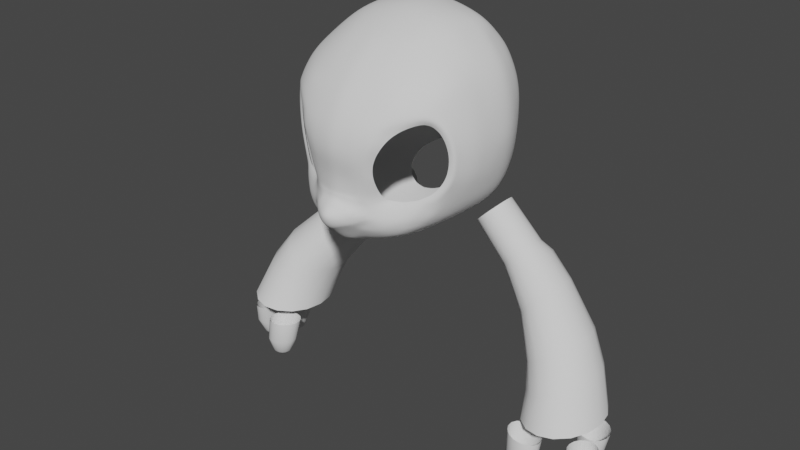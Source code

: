# Source: Ori.blend  (saved by Blender 2.93.21; exported with 4.5.12 LTS)
import bpy
from mathutils import Matrix  # noqa: F401  (used for matrix-valued properties, if any)

bpy.ops.wm.read_factory_settings(use_empty=True)
scene = bpy.context.scene
scene.name = 'Scene'

# ---- collections
col_collection = bpy.data.collections.new('Collection'); scene.collection.children.link(col_collection)
col_references = bpy.data.collections.new('References'); scene.collection.children.link(col_references)

# ---- world
world_world = bpy.data.worlds.new('World'); scene.world = world_world
world_world.use_nodes = True; world_world.node_tree.nodes.clear()
_N = world_world.node_tree.nodes; _L = world_world.node_tree.links
n0 = _N.new('ShaderNodeOutputWorld'); n0.name = 'World Output'; n0.location = (300, 300)
n1 = _N.new('ShaderNodeBackground'); n1.name = 'Background'; n1.location = (10, 300)
n1.inputs[0].default_value = (0.05088, 0.05088, 0.05088, 1.0)
_L.new(n1.outputs[0], n0.inputs[0])
n0.is_active_output = True
world_world.color = (0.05088, 0.05088, 0.05088)
world_world.use_sun_shadow = False
world_world.sun_shadow_jitter_overblur = 0.0

# ---- meshes
me_plane_001 = bpy.data.meshes.new('Plane.001')
me_plane_001.from_pydata([(0.1364, -0.4193, 1.441), (0.1733, -0.396, 1.508), (0.1986, -0.3727, 1.532), (0.2255, -0.3464, 1.547), (0.1256, -0.418, 1.401), (0.1263, -0.4087, 1.36), (0.1299, -0.3871, 1.317), (0.1514, -0.3591, 1.29), (0.1866, -0.3412, 1.288), (0.2231, -0.3196, 1.297), (0.2586, -0.2939, 1.318), (0.2833, -0.278, 1.351), (0.2966, -0.271, 1.386), (0.3022, -0.2695, 1.429), (0.2983, -0.2732, 1.471), (0.2857, -0.2843, 1.514), (0.2633, -0.2987, 1.541), (0.2466, -0.3211, 1.552), (0.0, -0.2892, 1.731), (0.0, -0.3313, 1.695), (0.0, -0.3753, 1.649), (0.0, -0.4154, 1.599), (0.0, -0.4501, 1.533), (0.0, -0.463, 1.481), (0.0, -0.4648, 1.436), (0.0, -0.4562, 1.395), (0.0, -0.4484, 1.354), (0.0, -0.4476, 1.312), (0.0, -0.4541, 1.284), (0.0, -0.4868, 1.263), (0.0, -0.4983, 1.25), (0.0, -0.5009, 1.234), (0.0, -0.494, 1.212), (0.0, -0.4802, 1.194), (0.0, -0.4663, 1.184), (0.0, -0.4439, 1.162), (0.0, -0.4235, 1.141), (0.0, -0.4041, 1.129), (0.0, -0.2414, 1.763), (0.0, -0.1619, 1.801), (0.0, -0.08654, 1.824), (0.0, -0.01427, 1.827), (0.0, 0.06134, 1.813), (0.0, 0.1254, 1.776), (0.0, 0.1785, 1.713), (0.0, 0.2147, 1.651), (0.0, 0.2294, 1.564), (0.0, 0.2263, 1.482), (0.0, 0.2108, 1.394), (0.0, 0.1834, 1.314), (0.0, 0.1654, 1.287), (0.0, -0.3771, 1.118), (0.0, -0.3228, 1.11), (0.0, -0.2765, 1.109), (0.0, -0.2288, 1.111), (0.0, -0.179, 1.117), (0.0, -0.1318, 1.127), (0.0, -0.1117, 1.132), (0.0, -0.0242, 1.16), (0.04603, -0.01918, 1.164), (0.05678, -0.08654, 1.82), (0.1211, -0.08654, 1.806), (0.1996, -0.08784, 1.765), (0.2554, -0.08611, 1.718), (0.2925, -0.08497, 1.67), (0.3204, -0.08556, 1.615), (0.3404, -0.08743, 1.551), (0.3511, -0.08751, 1.487), (0.3557, -0.08684, 1.434), (0.338, -0.1176, 1.547), (0.346, -0.07804, 1.365), (0.3318, -0.07625, 1.31), (0.3147, -0.0761, 1.267), (0.2949, -0.07683, 1.235), (0.2584, -0.08149, 1.201), (0.1998, -0.09879, 1.17), (0.1574, -0.1079, 1.158), (0.1114, -0.1078, 1.146), (0.02119, -0.1094, 1.134), (0.1549, -0.4127, 1.478), (0.1174, -0.4366, 1.442), (0.1987, -0.3784, 1.555), (0.2278, -0.3529, 1.565), (0.1096, -0.4329, 1.401), (0.1084, -0.4257, 1.357), (0.1139, -0.4061, 1.311), (0.1536, -0.3713, 1.278), (0.1864, -0.3534, 1.274), (0.229, -0.3252, 1.281), (0.2705, -0.2942, 1.301), (0.299, -0.2766, 1.341), (0.3142, -0.2687, 1.38), (0.3191, -0.267, 1.429), (0.3159, -0.2712, 1.478), (0.3001, -0.2835, 1.525), (0.28, -0.2997, 1.553), (0.2543, -0.3247, 1.571), (0.1378, -0.4305, 1.489), (0.1383, -0.3752, 1.299), (0.1264, -0.3924, 1.29), (0.1435, -0.3901, 1.261), (0.1472, -0.3976, 1.231), (0.1452, -0.3951, 1.204), (0.1451, -0.3701, 1.171), (0.1465, -0.3308, 1.152), (0.1459, -0.3, 1.144), (0.1467, -0.2637, 1.142), (0.1487, -0.2228, 1.142), (0.1515, -0.1745, 1.146), (0.1552, -0.1281, 1.153), (0.02781, -0.4499, 1.28), (0.05528, -0.4453, 1.275), (0.07938, -0.4366, 1.263), (0.09352, -0.4301, 1.249), (0.09584, -0.4279, 1.232), (0.07579, -0.4427, 1.217), (0.05458, -0.4536, 1.206), (0.02573, -0.4629, 1.192), (0.07093, -0.4528, 1.243), (0.04949, -0.4712, 1.244), (0.02411, -0.4908, 1.244), (0.09551, -0.4296, 1.245), (0.09613, -0.429, 1.241), (0.09637, -0.4285, 1.237), (0.0746, -0.446, 1.223), (0.07336, -0.4492, 1.229), (0.07215, -0.4512, 1.237), (0.05386, -0.4615, 1.212), (0.05314, -0.4671, 1.222), (0.05212, -0.4702, 1.233), (0.02532, -0.4771, 1.201), (0.02492, -0.488, 1.216), (0.02451, -0.4924, 1.233), (0.02421, -0.4799, 1.261), (0.04771, -0.467, 1.258), (0.06798, -0.4534, 1.256), (0.03777, -0.4604, 1.437), (0.03706, -0.4526, 1.396), (0.03914, -0.458, 1.484), (0.03584, -0.4439, 1.357), (0.0328, -0.4419, 1.309), (0.07678, -0.453, 1.438), (0.07316, -0.4465, 1.398), (0.08474, -0.4495, 1.485), (0.06922, -0.4377, 1.356), (0.06491, -0.4331, 1.311), (0.04151, -0.4451, 1.533), (0.04246, -0.4106, 1.597), (0.044, -0.3708, 1.647), (0.04631, -0.327, 1.693), (0.0898, -0.4369, 1.532), (0.09491, -0.4024, 1.594), (0.09784, -0.3636, 1.644), (0.1023, -0.3213, 1.688), (0.157, -0.3775, 1.607), (0.1554, -0.3507, 1.638), (0.157, -0.3073, 1.68), (0.04897, -0.2849, 1.728), (0.05252, -0.2374, 1.762), (0.05512, -0.1578, 1.799), (0.1065, -0.2783, 1.723), (0.1127, -0.2298, 1.756), (0.118, -0.1532, 1.789), (0.165, -0.08745, 1.786), (0.1573, -0.2673, 1.711), (0.1595, -0.2189, 1.741), (0.1636, -0.145, 1.774), (0.1976, -0.3675, 1.59), (0.1987, -0.3345, 1.631), (0.1987, -0.2934, 1.668), (0.1987, -0.2543, 1.696), (0.1987, -0.2096, 1.724), (0.1994, -0.1397, 1.754), (0.2316, -0.3372, 1.591), (0.2381, -0.3095, 1.619), (0.2442, -0.2746, 1.65), (0.2477, -0.2358, 1.674), (0.2502, -0.1932, 1.691), (0.2528, -0.131, 1.711), (0.2598, -0.3086, 1.586), (0.2675, -0.288, 1.603), (0.2763, -0.2542, 1.625), (0.2827, -0.2195, 1.642), (0.287, -0.1797, 1.653), (0.2899, -0.1242, 1.664), (0.3492, -0.1159, 1.485), (0.353, -0.1149, 1.432), (0.3455, -0.1153, 1.361), (0.3292, -0.1162, 1.31), (0.3126, -0.1181, 1.266), (0.3342, -0.1563, 1.542), (0.3463, -0.1522, 1.483), (0.3495, -0.1506, 1.432), (0.3428, -0.1513, 1.366), (0.3272, -0.1539, 1.318), (0.3099, -0.1598, 1.272), (0.3289, -0.1904, 1.538), (0.3418, -0.184, 1.482), (0.345, -0.1817, 1.431), (0.3396, -0.1827, 1.37), (0.3247, -0.1867, 1.324), (0.3048, -0.196, 1.281), (0.3193, -0.2239, 1.533), (0.3338, -0.2153, 1.481), (0.337, -0.2124, 1.431), (0.3325, -0.2135, 1.373), (0.3179, -0.219, 1.33), (0.2966, -0.2313, 1.287), (0.3112, -0.2492, 1.53), (0.3263, -0.239, 1.479), (0.3296, -0.2356, 1.43), (0.3252, -0.2369, 1.376), (0.3106, -0.2434, 1.335), (0.2896, -0.2557, 1.293), (0.3062, -0.2648, 1.528), (0.3216, -0.2537, 1.478), (0.3248, -0.2499, 1.43), (0.3203, -0.2514, 1.378), (0.3055, -0.2585, 1.338), (0.2816, -0.276, 1.297), (0.2869, -0.2787, 1.565), (0.2938, -0.2587, 1.572), (0.3013, -0.2342, 1.581), (0.3087, -0.2015, 1.591), (0.313, -0.1704, 1.603), (0.3163, -0.1194, 1.611), (0.2907, -0.1202, 1.234), (0.2559, -0.1229, 1.199), (0.2011, -0.1261, 1.164), (0.2885, -0.1614, 1.239), (0.2552, -0.1641, 1.201), (0.1972, -0.1703, 1.158), (0.2842, -0.201, 1.244), (0.2528, -0.2051, 1.204), (0.1924, -0.2166, 1.157), (0.1816, -0.3647, 1.257), (0.1818, -0.3734, 1.232), (0.1787, -0.3704, 1.21), (0.1755, -0.3539, 1.182), (0.181, -0.3181, 1.165), (0.185, -0.2909, 1.16), (0.1908, -0.2559, 1.158), (0.2782, -0.2376, 1.25), (0.2478, -0.2423, 1.206), (0.2712, -0.2631, 1.252), (0.2417, -0.2721, 1.209), (0.2632, -0.2876, 1.255), (0.2347, -0.297, 1.213), (0.2286, -0.331, 1.257), (0.2763, -0.0782, 1.214), (0.2729, -0.1205, 1.213), (0.2711, -0.1627, 1.217), (0.2685, -0.2047, 1.221), (0.263, -0.241, 1.224), (0.2565, -0.2687, 1.227), (0.2485, -0.2945, 1.23), (0.2178, -0.3392, 1.233), (0.2415, -0.3067, 1.308), (0.2504, -0.3097, 1.292), (0.1083, -0.4097, 1.284), (0.0971, -0.4448, 1.44), (0.09138, -0.4397, 1.399), (0.1113, -0.44, 1.487), (0.08881, -0.4317, 1.357), (0.0894, -0.4254, 1.309), (0.1257, -0.4261, 1.528), (0.1569, -0.4022, 1.561), (0.172, -0.3984, 1.544), (0.1521, -0.4138, 1.525), (0.186, -0.3843, 1.52), (0.2069, -0.3419, 1.214), (0.19, -0.3535, 1.202), (0.1928, -0.3561, 1.212), (0.1998, -0.3563, 1.233), (0.2051, -0.3479, 1.257), (0.0, -0.4508, 1.298), (0.03031, -0.4459, 1.295), (0.06009, -0.439, 1.293), (0.09181, -0.4238, 1.272), (0.1043, -0.4184, 1.257), (0.1028, -0.4228, 1.246), (0.1103, -0.419, 1.231), (0.1009, -0.4235, 1.25), (0.1115, -0.4157, 1.246), (0.06733, -0.441, 1.269), (0.06519, -0.4482, 1.211), (0.06132, -0.462, 1.244), (0.06423, -0.4538, 1.218), (0.06325, -0.4582, 1.226), (0.06221, -0.4607, 1.235), (0.05784, -0.4602, 1.257), (0.07512, -0.4316, 1.282), (0.145, -0.3672, 1.293), (0.136, -0.3843, 1.283), (0.1236, -0.4, 1.271), (0.05743, 0.06276, 1.804), (0.05678, -0.01421, 1.819), (0.05808, 0.1232, 1.771), (0.05743, 0.1759, 1.705), (0.05577, 0.2099, 1.647), (0.05351, 0.2277, 1.563), (0.04986, 0.2204, 1.48), (0.04712, 0.2098, 1.396), (0.04358, 0.1794, 1.314), (0.04087, 0.1591, 1.282), (0.1214, -0.01511, 1.805), (0.1217, 0.0581, 1.791), (0.1217, 0.1131, 1.758), (0.1188, 0.1633, 1.696), (0.1159, 0.1963, 1.639), (0.1152, 0.2168, 1.563), (0.1118, 0.2087, 1.478), (0.1057, 0.2025, 1.399), (0.09414, 0.1731, 1.314), (0.07553, 0.141, 1.268), (0.02422, -0.3961, 1.131), (0.04253, -0.3791, 1.133), (0.04486, -0.3747, 1.129), (0.02147, -0.3752, 1.12), (0.04445, -0.3769, 1.131), (0.02202, -0.3791, 1.129), (0.0, -0.3834, 1.127), (0.02422, -0.4149, 1.145), (0.02422, -0.4377, 1.166), (0.04404, -0.4023, 1.15), (0.04404, -0.4274, 1.174), (0.08488, -0.4185, 1.203), (0.06791, -0.4208, 1.188), (0.06791, -0.3939, 1.155), (0.03155, -0.4439, 1.302), (0.0625, -0.436, 1.302), (0.0, -0.4492, 1.305), (0.08226, -0.4285, 1.296), (0.1001, -0.4167, 1.278), (0.114, -0.4092, 1.264), (0.1275, -0.4029, 1.254), (0.1276, -0.4098, 1.231), (0.1147, -0.4083, 1.201), (0.1123, -0.4009, 1.184), (0.1097, -0.3839, 1.163), (0.2459, -0.3093, 1.256), (0.1779, -0.339, 1.173), (0.146, -0.3529, 1.16), (0.1446, -0.385, 1.187), (0.1765, -0.3628, 1.194), (0.2364, -0.2452, 1.194), (0.2296, -0.2758, 1.196), (0.2225, -0.3009, 1.198), (0.2003, -0.3412, 1.2), (0.2459, -0.08708, 1.192), (0.2453, -0.1238, 1.191), (0.2439, -0.1655, 1.19), (0.2404, -0.2073, 1.192), (0.0, -0.4138, 1.135), (0.02422, -0.4055, 1.138), (0.04321, -0.3912, 1.141), (0.05874, -0.3798, 1.141), (0.05398, -0.3637, 1.128), (0.02153, -0.3654, 1.117), (0.0, -0.3661, 1.114), (0.2364, -0.3143, 1.232), (0.2323, -0.3131, 1.303), (0.2397, -0.3175, 1.286), (0.2242, -0.3185, 1.214), (0.2077, -0.3393, 1.277), (0.2139, -0.3217, 1.2), (0.1071, -0.3688, 1.149), (0.1073, -0.3488, 1.139), (0.02153, -0.3198, 1.112), (0.02153, -0.2767, 1.111), (0.02153, -0.2302, 1.113), (0.02153, -0.1777, 1.118), (0.02153, -0.1283, 1.129), (0.05398, -0.3157, 1.117), (0.05398, -0.2751, 1.117), (0.05398, -0.2297, 1.119), (0.05398, -0.1774, 1.123), (0.05398, -0.1279, 1.134), (0.05334, -0.1085, 1.138), (0.1124, -0.309, 1.129), (0.1124, -0.2702, 1.128), (0.1124, -0.2279, 1.129), (0.1124, -0.1763, 1.133), (0.1124, -0.128, 1.14), (0.165, -0.01743, 1.79), (0.1653, 0.05271, 1.778), (0.1679, 0.1016, 1.745), (0.1677, 0.1536, 1.685), (0.1641, 0.1846, 1.632), (0.1609, 0.202, 1.559), (0.1591, 0.1938, 1.48), (0.1562, 0.1864, 1.41), (0.1455, 0.1604, 1.317), (0.1376, 0.1373, 1.278), (0.2003, -0.01799, 1.767), (0.1972, 0.04793, 1.758), (0.2082, 0.08747, 1.726), (0.2122, 0.1345, 1.676), (0.2112, 0.1616, 1.622), (0.2081, 0.1809, 1.559), (0.2085, 0.1726, 1.481), (0.208, 0.1656, 1.412), (0.1984, 0.1433, 1.319), (0.1906, 0.125, 1.279), (0.02087, -0.02282, 1.161), (-0.04087, 0.1588, 1.282), (-0.07551, 0.1399, 1.268), (-0.09866, 0.1116, 1.248), (-0.1068, 0.0783, 1.225), (-0.09866, 0.04495, 1.201), (-0.07551, 0.01669, 1.181), (-0.04087, -0.002201, 1.168), (0.0, -0.008833, 1.163), (0.04087, -0.002201, 1.168), (0.07552, 0.01669, 1.181), (0.1008, 0.04645, 1.201), (0.1083, 0.08945, 1.231), (0.1009, 0.1136, 1.248), (0.2593, -0.0191, 1.719), (0.02043, -0.006623, 1.165), (0.08265, -0.002173, 1.177), (0.1124, 0.02984, 1.195), (0.2993, -0.01727, 1.669), (0.3256, -0.02285, 1.615), (0.3442, -0.02359, 1.553), (0.3555, -0.02637, 1.486), (0.3548, -0.02566, 1.432), (0.3444, -0.02459, 1.366), (0.33, -0.02358, 1.311), (0.3135, -0.02399, 1.268), (0.2942, -0.02691, 1.236), (0.0, -0.08254, 1.141), (0.02101, -0.08136, 1.142), (0.0523, -0.07971, 1.145), (0.1055, -0.07504, 1.156), (0.1502, -0.067, 1.166), (0.274, -0.0323, 1.215), (0.2545, -0.03948, 1.202), (0.2407, -0.06407, 1.192), (0.2048, -0.3304, 1.293), (0.2041, -0.04965, 1.182), (0.1419, 0.08902, 1.235), (0.1411, 0.1119, 1.252), (0.1059, 0.06387, 1.213), (0.1283, 0.05086, 1.21), (0.0, -0.03644, 1.156), (0.02097, -0.0353, 1.157), (0.04807, -0.03214, 1.16), (0.08794, -0.01761, 1.173), (0.1221, 0.009596, 1.189), (0.1428, 0.03422, 1.204), (0.1857, 0.1007, 1.251), (0.1757, 0.07725, 1.23), (0.138, 0.06875, 1.222), (0.1072, 0.07674, 1.222), (0.1615, 0.05419, 1.216), (0.0, 0.2003, 1.352), (0.04535, 0.1985, 1.353), (0.09995, 0.1929, 1.354), (0.1518, 0.1761, 1.36), (0.2049, 0.1557, 1.362), (0.2493, 0.1168, 1.318), (0.2878, 0.07635, 1.315), (0.3136, 0.0285, 1.313), (0.2384, 0.104, 1.274), (0.2738, 0.06778, 1.272), (0.2983, 0.02442, 1.27), (0.0, -0.07107, 1.145), (0.0, -0.05942, 1.149), (0.0, -0.04671, 1.153), (0.021, -0.07007, 1.146), (0.021, -0.05847, 1.149), (0.021, -0.0457, 1.154), (0.05161, -0.06808, 1.149), (0.05069, -0.05611, 1.152), (0.0494, -0.04291, 1.157), (0.1018, -0.06118, 1.16), (0.09752, -0.04672, 1.164), (0.0923, -0.03062, 1.169), (0.1447, -0.04858, 1.171), (0.1381, -0.02919, 1.177), (0.1296, -0.007642, 1.183), (0.1908, -0.0245, 1.186), (0.1784, -0.007246, 1.191), (0.1601, 0.01443, 1.197), (0.2796, 0.01526, 1.24), (0.2562, 0.05092, 1.243), (0.2259, 0.08223, 1.246), (0.2597, 0.003355, 1.218), (0.2377, 0.03091, 1.222), (0.2115, 0.05493, 1.226), (0.2327, -0.009946, 1.202), (0.2138, 0.01198, 1.206), (0.1872, 0.03499, 1.211), (0.2615, 0.1348, 1.482), (0.3055, 0.08945, 1.483), (0.332, 0.03355, 1.485), (0.2607, 0.1267, 1.416), (0.3042, 0.08302, 1.422), (0.3341, 0.03117, 1.427), (0.2591, 0.1397, 1.558), (0.3001, 0.09355, 1.556), (0.3236, 0.03703, 1.555), (0.2537, 0.1239, 1.62), (0.2877, 0.08182, 1.619), (0.3086, 0.03152, 1.617), (0.2422, 0.1017, 1.674), (0.2665, 0.06582, 1.672), (0.2845, 0.02575, 1.671), (0.2318, 0.07974, 1.702), (0.25, 0.04933, 1.7), (0.2487, 0.00907, 1.72), (0.3265, 0.02961, 1.365), (0.2995, 0.07992, 1.363), (0.2584, 0.1231, 1.363), (0.0, -0.09625, 1.137), (0.02105, -0.09468, 1.138), (0.05281, -0.0934, 1.142), (0.109, -0.09102, 1.151), (0.1552, -0.08799, 1.162), (0.2013, -0.07397, 1.176), (0.0, 0.02353, 1.82), (0.05711, 0.02428, 1.812), (0.1215, 0.0215, 1.798), (0.1651, 0.01764, 1.784), (0.2015, 0.01335, 1.764)], [(405, 50), (406, 405), (407, 406), (408, 407), (409, 408), (410, 409), (411, 410), (412, 411)], [(14, 93, 94, 15), (292, 293, 86, 7), (13, 92, 93, 14), (5, 84, 85, 6), (12, 91, 92, 13), (7, 86, 87, 8), (0, 80, 83, 4), (15, 94, 95, 16), (439, 364, 88, 9), (79, 97, 80, 0), (16, 95, 96, 17), (257, 258, 89, 10), (3, 17, 96, 82), (10, 89, 90, 11), (3, 82, 81, 2), (11, 90, 91, 12), (4, 83, 84, 5), (261, 83, 80, 260), (260, 80, 97, 262), (263, 84, 83, 261), (264, 85, 84, 263), (6, 85, 99, 98), (121, 113, 118, 126), (289, 126, 118, 286), (132, 129, 119, 120), (117, 116, 127, 130), (130, 127, 128, 131), (131, 128, 129, 132), (285, 115, 124, 287), (287, 124, 125, 288), (288, 125, 126, 289), (114, 123, 124, 115), (123, 122, 125, 124), (122, 121, 126, 125), (33, 34, 117, 130), (32, 33, 130, 131), (31, 32, 131, 132), (30, 31, 132, 120), (29, 30, 120, 133), (119, 134, 133, 120), (286, 290, 134, 119), (112, 135, 118, 113), (29, 133, 110, 28), (111, 110, 133, 134), (284, 111, 134, 290), (27, 140, 139, 26), (26, 139, 137, 25), (24, 136, 138, 23), (25, 137, 136, 24), (275, 28, 110, 276), (140, 145, 144, 139), (139, 144, 142, 137), (136, 141, 143, 138), (137, 142, 141, 136), (330, 145, 140, 329), (22, 23, 138, 146), (21, 22, 146, 147), (20, 21, 147, 148), (149, 19, 20, 148), (143, 150, 146, 138), (147, 146, 150, 151), (148, 147, 151, 152), (149, 148, 152, 153), (265, 150, 143, 262), (152, 151, 154, 155), (153, 152, 155, 156), (18, 19, 149, 157), (38, 18, 157, 158), (39, 38, 158, 159), (39, 159, 60, 40), (153, 160, 157, 149), (158, 157, 160, 161), (159, 158, 161, 162), (61, 60, 159, 162), (156, 164, 160, 153), (161, 160, 164, 165), (162, 161, 165, 166), (162, 166, 163, 61), (155, 154, 167, 168), (156, 155, 168, 169), (164, 156, 169, 170), (165, 164, 170, 171), (166, 165, 171, 172), (62, 163, 166, 172), (82, 173, 167, 81), (168, 167, 173, 174), (169, 168, 174, 175), (170, 169, 175, 176), (171, 170, 176, 177), (172, 171, 177, 178), (63, 62, 172, 178), (82, 96, 179, 173), (174, 173, 179, 180), (175, 174, 180, 181), (176, 175, 181, 182), (177, 176, 182, 183), (178, 177, 183, 184), (64, 63, 178, 184), (214, 94, 93, 215), (215, 93, 92, 216), (216, 92, 91, 217), (217, 91, 90, 218), (218, 90, 89, 219), (71, 188, 189, 72), (70, 187, 188, 71), (68, 186, 187, 70), (67, 185, 186, 68), (66, 69, 185, 67), (188, 194, 195, 189), (187, 193, 194, 188), (186, 192, 193, 187), (185, 191, 192, 186), (69, 190, 191, 185), (194, 200, 201, 195), (193, 199, 200, 194), (192, 198, 199, 193), (191, 197, 198, 192), (190, 196, 197, 191), (200, 206, 207, 201), (199, 205, 206, 200), (198, 204, 205, 199), (197, 203, 204, 198), (196, 202, 203, 197), (206, 212, 213, 207), (205, 211, 212, 206), (204, 210, 211, 205), (203, 209, 210, 204), (202, 208, 209, 203), (212, 218, 219, 213), (211, 217, 218, 212), (210, 216, 217, 211), (209, 215, 216, 210), (208, 214, 215, 209), (214, 220, 95, 94), (95, 220, 179, 96), (208, 221, 220, 214), (180, 179, 220, 221), (181, 180, 221, 222), (182, 181, 222, 223), (183, 182, 223, 224), (184, 183, 224, 225), (65, 64, 184, 225), (202, 222, 221, 208), (196, 223, 222, 202), (190, 224, 223, 196), (69, 225, 224, 190), (65, 225, 69, 66), (73, 72, 189, 226), (249, 73, 226, 250), (349, 74, 227, 350), (75, 228, 109, 76), (195, 229, 226, 189), (250, 226, 229, 251), (350, 227, 230, 351), (108, 109, 228, 231), (201, 232, 229, 195), (251, 229, 232, 252), (351, 230, 233, 352), (107, 108, 231, 234), (87, 86, 100, 235), (101, 236, 235, 100), (102, 237, 236, 101), (343, 344, 237, 102), (342, 341, 238, 103), (105, 240, 239, 104), (106, 241, 240, 105), (106, 107, 234, 241), (207, 242, 232, 201), (252, 232, 242, 253), (88, 364, 274, 248), (213, 244, 242, 207), (253, 242, 244, 254), (346, 345, 243, 245), (219, 246, 244, 213), (254, 244, 246, 255), (347, 346, 245, 247), (340, 360, 255, 246), (364, 87, 235, 274), (245, 254, 255, 247), (243, 253, 254, 245), (233, 252, 253, 243), (230, 251, 252, 233), (227, 250, 251, 230), (74, 249, 250, 227), (273, 256, 248, 274), (361, 362, 258, 257), (258, 246, 219, 89), (340, 362, 88, 248), (145, 264, 263, 144), (144, 263, 261, 142), (141, 260, 262, 143), (142, 261, 260, 141), (85, 264, 259, 99), (293, 294, 100, 86), (267, 81, 167, 266), (265, 268, 267, 266), (97, 268, 265, 262), (1, 268, 97, 79), (1, 269, 267, 268), (81, 267, 269, 2), (151, 266, 167, 154), (151, 150, 265, 266), (363, 360, 256, 270), (365, 347, 247, 363), (272, 270, 256, 273), (239, 240, 346, 347), (238, 341, 365, 348), (237, 272, 273, 236), (236, 273, 274, 235), (238, 348, 271, 344), (234, 231, 351, 352), (111, 277, 276, 110), (331, 275, 276, 329), (284, 291, 277, 111), (113, 279, 278, 112), (121, 282, 279, 113), (122, 280, 282, 121), (123, 283, 280, 122), (114, 281, 283, 123), (280, 283, 279, 282), (112, 278, 291, 284), (112, 284, 290, 135), (118, 135, 290, 286), (128, 288, 289, 129), (127, 287, 288, 128), (116, 285, 287, 127), (129, 289, 286, 119), (330, 332, 264, 145), (333, 332, 291, 278), (99, 259, 294, 293), (98, 99, 293, 292), (334, 333, 278, 279), (334, 335, 100, 294), (336, 335, 283, 281), (41, 40, 60, 296), (521, 41, 296, 522), (43, 42, 295, 297), (44, 43, 297, 298), (45, 44, 298, 299), (46, 45, 299, 300), (47, 46, 300, 301), (48, 47, 301, 302), (456, 48, 302, 457), (50, 49, 303, 304), (61, 305, 296, 60), (522, 296, 305, 523), (297, 295, 306, 307), (298, 297, 307, 308), (299, 298, 308, 309), (300, 299, 309, 310), (301, 300, 310, 311), (302, 301, 311, 312), (457, 302, 312, 458), (304, 303, 313, 314), (319, 316, 315, 320), (321, 320, 315, 37), (317, 319, 320, 318), (51, 318, 320, 321), (35, 323, 117, 34), (35, 36, 322, 323), (353, 37, 315, 354), (355, 324, 322, 354), (323, 322, 324, 325), (116, 117, 323, 325), (115, 326, 281, 114), (285, 327, 326, 115), (285, 116, 325, 327), (337, 336, 281, 326), (324, 328, 327, 325), (102, 101, 336, 337), (101, 100, 335, 336), (279, 283, 335, 334), (294, 259, 333, 334), (259, 264, 332, 333), (277, 291, 332, 330), (27, 331, 329, 140), (277, 330, 329, 276), (327, 338, 337, 326), (328, 339, 338, 327), (272, 271, 348, 270), (233, 243, 345, 352), (240, 241, 345, 346), (341, 239, 347, 365), (237, 344, 271, 272), (103, 238, 344, 343), (8, 87, 364, 439), (102, 337, 338, 343), (103, 343, 338, 339), (316, 355, 354, 315), (36, 353, 354, 322), (319, 356, 355, 316), (317, 357, 356, 319), (318, 358, 357, 317), (51, 359, 358, 318), (355, 356, 328, 324), (231, 228, 350, 351), (234, 352, 345, 241), (348, 365, 363, 270), (247, 255, 360, 363), (246, 258, 362, 340), (9, 88, 362, 361), (248, 256, 360, 340), (104, 239, 341, 342), (342, 103, 339, 366), (339, 328, 356, 366), (104, 342, 366, 367), (357, 367, 366, 356), (52, 368, 358, 359), (53, 369, 368, 52), (54, 370, 369, 53), (55, 371, 370, 54), (56, 372, 371, 55), (56, 57, 78, 372), (357, 358, 368, 373), (369, 374, 373, 368), (370, 375, 374, 369), (371, 376, 375, 370), (372, 377, 376, 371), (378, 377, 372, 78), (105, 104, 367, 379), (106, 105, 379, 380), (107, 106, 380, 381), (108, 107, 381, 382), (109, 108, 382, 383), (77, 76, 109, 383), (367, 357, 373, 379), (374, 380, 379, 373), (375, 381, 380, 374), (376, 382, 381, 375), (377, 383, 382, 376), (77, 383, 377, 378), (163, 384, 305, 61), (523, 305, 384, 524), (307, 306, 385, 386), (308, 307, 386, 387), (309, 308, 387, 388), (310, 309, 388, 389), (311, 310, 389, 390), (312, 311, 390, 391), (458, 312, 391, 459), (314, 313, 392, 393), (62, 394, 384, 163), (524, 384, 394, 525), (386, 385, 395, 396), (387, 386, 396, 397), (388, 387, 397, 398), (389, 388, 398, 399), (390, 389, 399, 400), (391, 390, 400, 401), (459, 391, 401, 460), (393, 392, 402, 403), (515, 516, 78, 57), (419, 404, 58, 412), (447, 446, 404, 59), (413, 59, 404, 419), (448, 447, 59, 420), (414, 420, 59, 413), (449, 448, 420, 421), (415, 421, 420, 414), (63, 418, 394, 62), (64, 422, 418, 63), (65, 423, 422, 64), (66, 424, 423, 65), (67, 425, 424, 66), (68, 426, 425, 67), (70, 427, 426, 68), (71, 428, 427, 70), (72, 429, 428, 71), (73, 430, 429, 72), (519, 518, 434, 435), (518, 517, 433, 434), (517, 516, 432, 433), (467, 470, 432, 431), (249, 436, 430, 73), (74, 437, 436, 249), (349, 438, 437, 74), (520, 519, 435, 440), (443, 444, 421, 415), (417, 442, 441, 416), (393, 442, 417, 314), (466, 463, 428, 429), (454, 453, 444, 443), (479, 482, 440, 435), (421, 444, 450, 449), (58, 404, 446, 445), (481, 478, 448, 449), (478, 475, 447, 448), (475, 472, 446, 447), (453, 441, 452, 455), (441, 442, 451, 452), (403, 451, 442, 393), (487, 451, 403, 464), (490, 452, 451, 487), (228, 75, 349, 350), (444, 453, 455, 450), (416, 441, 453, 454), (493, 455, 452, 490), (482, 491, 437, 440), (499, 496, 425, 426), (496, 502, 424, 425), (502, 505, 423, 424), (505, 508, 422, 423), (508, 511, 418, 422), (392, 459, 460, 402), (313, 458, 459, 392), (303, 457, 458, 313), (49, 456, 457, 303), (514, 460, 401, 497), (463, 512, 427, 428), (402, 460, 514, 461), (461, 514, 513, 462), (462, 513, 512, 463), (427, 512, 499, 426), (512, 513, 498, 499), (513, 514, 497, 498), (397, 396, 509, 506), (506, 509, 510, 507), (507, 510, 511, 508), (398, 397, 506, 503), (503, 506, 507, 504), (504, 507, 508, 505), (399, 398, 503, 500), (500, 503, 504, 501), (501, 504, 505, 502), (400, 399, 500, 494), (494, 500, 501, 495), (495, 501, 502, 496), (401, 400, 494, 497), (497, 494, 495, 498), (498, 495, 496, 499), (450, 455, 493, 484), (484, 493, 492, 483), (483, 492, 491, 482), (437, 491, 488, 436), (491, 492, 489, 488), (492, 493, 490, 489), (436, 488, 485, 430), (488, 489, 486, 485), (489, 490, 487, 486), (430, 485, 466, 429), (485, 486, 465, 466), (486, 487, 464, 465), (433, 432, 470, 473), (473, 470, 471, 474), (474, 471, 472, 475), (434, 433, 473, 476), (476, 473, 474, 477), (477, 474, 475, 478), (435, 434, 476, 479), (479, 476, 477, 480), (480, 477, 478, 481), (449, 450, 484, 481), (481, 484, 483, 480), (480, 483, 482, 479), (403, 402, 461, 464), (464, 461, 462, 465), (465, 462, 463, 466), (445, 446, 472, 469), (469, 472, 471, 468), (468, 471, 470, 467), (75, 76, 519, 520), (378, 78, 516, 517), (77, 378, 517, 518), (76, 77, 518, 519), (431, 432, 516, 515), (437, 438, 520, 440), (75, 520, 438, 349), (396, 511, 510, 509), (385, 524, 525, 395), (306, 523, 524, 385), (295, 522, 523, 306), (42, 521, 522, 295), (525, 511, 396, 395), (418, 511, 525, 394)])
me_plane_001.polygons.foreach_set('use_smooth', [True] * 474)
_uv = me_plane_001.uv_layers.new(name='UVMap')
_uv.uv.foreach_set('vector', [0.0, 0.0, 0.0, 0.0, 0.0, 0.0, 0.0, 0.0, 0.0, 0.0, 0.0, 0.0, 0.0, 0.0, 0.0, 0.0, 0.0, 0.0, 0.0, 0.0, 0.0, 0.0, 0.0, 0.0, 0.0, 0.0, 0.0, 0.0, 0.0, 0.0, 0.0, 0.0, 0.0, 0.0, 0.0, 0.0, 0.0, 0.0, 0.0, 0.0, 0.0, 0.0, 0.0, 0.0, 0.0, 0.0, 0.0, 0.0, 0.0, 0.0, 0.0, 0.0, 0.0, 0.0, 0.0, 0.0, 0.0, 0.0, 0.0, 0.0, 0.0, 0.0, 0.0, 0.0, 0.0, 0.0, 0.0, 0.0, 0.0, 0.0, 0.0, 0.0, 0.0, 0.0, 0.0, 0.0, 0.0, 0.0, 0.0, 0.0, 0.0, 0.0, 0.0, 0.0, 0.0, 0.0, 0.0, 0.0, 0.0, 0.0, 0.0, 0.0, 0.0, 0.0, 0.0, 0.0, 0.0, 0.0, 0.0, 0.0, 0.0, 0.0, 0.0, 0.0, 0.0, 0.0, 0.0, 0.0, 0.0, 0.0, 0.0, 0.0, 0.0, 0.0, 0.0, 0.0, 0.0, 0.0, 0.0, 0.0, 0.0, 0.0, 0.0, 0.0, 0.0, 0.0, 0.0, 0.0, 0.0, 0.0, 0.0, 0.0, 0.0, 0.0, 0.0, 0.0, 0.0, 0.0, 0.0, 0.0, 0.0, 0.0, 0.0, 0.0, 0.0, 0.0, 0.0, 0.0, 0.0, 0.0, 0.0, 0.0, 0.0, 0.0, 0.0, 0.0, 0.0, 0.0, 0.0, 0.0, 0.0, 0.0, 0.0, 0.0, 0.0, 0.0, 0.0, 0.0, 0.0, 0.0, 0.0, 0.0, 0.0, 0.0, 0.0, 0.0, 0.0, 0.0, 0.0, 0.0, 0.0, 0.0, 0.0, 0.0, 0.0, 0.0, 0.0, 0.0, 0.0, 0.0, 0.0, 0.0, 0.0, 0.0, 0.0, 0.0, 0.0, 0.0, 0.0, 0.0, 0.0, 0.0, 0.0, 0.0, 0.0, 0.0, 0.0, 0.0, 0.0, 0.0, 0.0, 0.0, 0.0, 0.0, 0.0, 0.0, 0.0, 0.0, 0.0, 0.0, 0.0, 0.0, 0.0, 0.0, 0.0, 0.0, 0.0, 0.0, 0.0, 0.0, 0.0, 0.0, 0.0, 0.0, 0.0, 0.0, 0.0, 0.0, 0.0, 0.0, 0.0, 0.0, 0.0, 0.0, 0.0, 0.0, 0.0, 0.0, 0.0, 0.0, 0.0, 0.0, 0.0, 0.0, 0.0, 0.0, 0.0, 0.0, 0.0, 0.0, 0.0, 0.0, 0.0, 0.0, 0.0, 0.0, 0.0, 0.0, 0.0, 0.0, 0.0, 0.0, 0.0, 0.0, 0.0, 0.0, 0.0, 0.0, 0.0, 0.0, 0.0, 0.0, 0.0, 0.0, 0.0, 0.0, 0.0, 0.0, 0.0, 0.0, 0.0, 0.0, 0.0, 0.0, 0.0, 0.0, 0.0, 0.0, 0.0, 0.0, 0.0, 0.0, 0.0, 0.0, 0.0, 0.0, 0.0, 0.0, 0.0, 0.0, 0.0, 0.0, 0.0, 0.0, 0.0, 0.0, 0.0, 0.0, 0.0, 0.0, 0.0, 0.0, 0.0, 0.0, 0.0, 0.0, 0.0, 0.0, 0.0, 0.0, 0.0, 0.0, 0.0, 0.0, 0.0, 0.0, 0.0, 0.0, 0.0, 0.0, 0.0, 0.0, 0.0, 0.0, 0.0, 0.0, 0.0, 0.0, 0.0, 0.0, 0.0, 0.0, 0.0, 0.0, 0.0, 0.0, 0.0, 0.0, 0.0, 0.0, 0.0, 0.0, 0.0, 0.0, 0.0, 0.0, 0.0, 0.0, 0.0, 0.0, 0.0, 0.0, 0.0, 0.0, 0.0, 0.0, 0.0, 0.0, 0.0, 0.0, 0.0, 0.0, 0.0, 0.0, 0.0, 0.0, 0.0, 0.0, 0.0, 0.0, 0.0, 0.0, 0.0, 0.0, 0.0, 0.0, 0.0, 0.0, 0.0, 0.0, 0.0, 0.0, 0.0, 0.0, 0.0, 0.0, 0.0, 0.0, 0.0, 0.0, 0.0, 0.0, 0.0, 0.0, 0.0, 0.0, 0.0, 0.0, 0.0, 0.0, 0.0, 0.0, 0.0, 0.0, 0.0, 0.0, 0.0, 0.0, 0.0, 0.0, 0.0, 0.0, 0.0, 0.0, 0.0, 0.0, 0.0, 0.0, 0.0, 0.0, 0.0, 0.0, 0.0, 0.0, 0.0, 0.0, 0.0, 0.0, 0.0, 0.0, 0.0, 0.0, 0.0, 0.0, 0.0, 0.0, 0.0, 0.0, 0.0, 0.0, 0.0, 0.0, 0.0, 0.0, 0.0, 0.0, 0.0, 0.0, 0.0, 0.0, 0.0, 0.0, 0.0, 0.0, 0.0, 0.0, 0.0, 0.0, 0.0, 0.0, 0.0, 0.0, 0.0, 0.0, 0.0, 0.0, 0.0, 0.0, 0.0, 0.0, 0.0, 0.0, 0.0, 0.0, 0.0, 0.0, 0.0, 0.0, 0.0, 0.0, 0.0, 0.0, 0.0, 0.0, 0.0, 0.0, 0.0, 0.0, 0.0, 0.0, 0.0, 0.0, 0.0, 0.0, 0.0, 0.0, 0.0, 0.0, 0.0, 0.0, 0.0, 0.0, 0.0, 0.0, 0.0, 0.0, 0.0, 0.0, 0.0, 0.0, 0.0, 0.0, 0.0, 0.0, 0.0, 0.0, 0.0, 0.0, 0.0, 0.0, 0.0, 0.0, 0.0, 0.0, 0.0, 0.0, 0.0, 0.0, 0.0, 0.0, 0.0, 0.0, 0.0, 0.0, 0.0, 0.0, 0.0, 0.0, 0.0, 0.0, 0.0, 0.0, 0.0, 0.0, 0.0, 0.0, 0.0, 0.0, 0.0, 0.0, 0.0, 0.0, 0.0, 0.0, 0.0, 0.0, 0.0, 0.0, 0.0, 0.0, 0.0, 0.0, 0.0, 0.0, 0.0, 0.0, 0.0, 0.0, 0.0, 0.0, 0.0, 0.0, 0.0, 0.0, 0.0, 0.0, 0.0, 0.0, 0.0, 0.0, 0.0, 0.0, 0.0, 0.0, 0.0, 0.0, 0.0, 0.0, 0.0, 0.0, 0.0, 0.0, 0.0, 0.0, 0.0, 0.0, 0.0, 0.0, 0.0, 0.0, 0.0, 0.0, 0.0, 0.0, 0.0, 0.0, 0.0, 0.0, 0.0, 0.0, 0.0, 0.0, 0.0, 0.0, 0.0, 0.0, 0.0, 0.0, 0.0, 0.0, 0.0, 0.0, 0.0, 0.0, 0.0, 0.0, 0.0, 0.0, 0.0, 0.0, 0.0, 0.0, 0.0, 0.0, 0.0, 0.0, 0.0, 0.0, 0.0, 0.0, 0.0, 0.0, 0.0, 0.0, 0.0, 0.0, 0.0, 0.0, 0.0, 0.0, 0.0, 0.0, 0.0, 0.0, 0.0, 0.0, 0.0, 0.0, 0.0, 0.0, 0.0, 0.0, 0.0, 0.0, 0.0, 0.0, 0.0, 0.0, 0.0, 0.0, 0.0, 0.0, 0.0, 0.0, 0.0, 0.0, 0.0, 0.0, 0.0, 0.0, 0.0, 0.0, 0.0, 0.0, 0.0, 0.0, 0.0, 0.0, 0.0, 0.0, 0.0, 0.0, 0.0, 0.0, 0.0, 0.0, 0.0, 0.0, 0.0, 0.0, 0.0, 0.0, 0.0, 0.0, 0.0, 0.0, 0.0, 0.0, 0.0, 0.0, 0.0, 0.0, 0.0, 0.0, 0.0, 0.0, 0.0, 0.0, 0.0, 0.0, 0.0, 0.0, 0.0, 0.0, 0.0, 0.0, 0.0, 0.0, 0.0, 0.0, 0.0, 0.0, 0.0, 0.0, 0.0, 0.0, 0.0, 0.0, 0.0, 0.0, 0.0, 0.0, 0.0, 0.0, 0.0, 0.0, 0.0, 0.0, 0.0, 0.0, 0.0, 0.0, 0.0, 0.0, 0.0, 0.0, 0.0, 0.0, 0.0, 0.0, 0.0, 0.0, 0.0, 0.0, 0.0, 0.0, 0.0, 0.0, 0.0, 0.0, 0.0, 0.0, 0.0, 0.0, 0.0, 0.0, 0.0, 0.0, 0.0, 0.0, 0.0, 0.0, 0.0, 0.0, 0.0, 0.0, 0.0, 0.0, 0.0, 0.0, 0.0, 0.0, 0.0, 0.0, 0.0, 0.0, 0.0, 0.0, 0.0, 0.0, 0.0, 0.0, 0.0, 0.0, 0.0, 0.0, 0.0, 0.0, 0.0, 0.0, 0.0, 0.0, 0.0, 0.0, 0.0, 0.0, 0.0, 0.0, 0.0, 0.0, 0.0, 0.0, 0.0, 0.0, 0.0, 0.0, 0.0, 0.0, 0.0, 0.0, 0.0, 0.0, 0.0, 0.0, 0.0, 0.0, 0.0, 0.0, 0.0, 0.0, 0.0, 0.0, 0.0, 0.0, 0.0, 0.0, 0.0, 0.0, 0.0, 0.0, 0.0, 0.0, 0.0, 0.0, 0.0, 0.0, 0.0, 0.0, 0.0, 0.0, 0.0, 0.0, 0.0, 0.0, 0.0, 0.0, 0.0, 0.0, 0.0, 0.0, 0.0, 0.0, 0.0, 0.0, 0.0, 0.0, 0.0, 0.0, 0.0, 0.0, 0.0, 0.0, 0.0, 0.0, 0.0, 0.0, 0.0, 0.0, 0.0, 0.0, 0.0, 0.0, 0.0, 0.0, 0.0, 0.0, 0.0, 0.0, 0.0, 0.0, 0.0, 0.0, 0.0, 0.0, 0.0, 0.0, 0.0, 0.0, 0.0, 0.0, 0.0, 0.0, 0.0, 0.0, 0.0, 0.0, 0.0, 0.0, 0.0, 0.0, 0.0, 0.0, 0.0, 0.0, 0.0, 0.0, 0.0, 0.0, 0.0, 0.0, 0.0, 0.0, 0.0, 0.0, 0.0, 0.0, 0.0, 0.0, 0.0, 0.0, 0.0, 0.0, 0.0, 0.0, 0.0, 0.0, 0.0, 0.0, 0.0, 0.0, 0.0, 0.0, 0.0, 0.0, 0.0, 0.0, 0.0, 0.0, 0.0, 0.0, 0.0, 0.0, 0.0, 0.0, 0.0, 0.0, 0.0, 0.0, 0.0, 0.0, 0.0, 0.0, 0.0, 0.0, 0.0, 0.0, 0.0, 0.0, 0.0, 0.0, 0.0, 0.0, 0.0, 0.0, 0.0, 0.0, 0.0, 0.0, 0.0, 0.0, 0.0, 0.0, 0.0, 0.0, 0.0, 0.0, 0.0, 0.0, 0.0, 0.0, 0.0, 0.0, 0.0, 0.0, 0.0, 0.0, 0.0, 0.0, 0.0, 0.0, 0.0, 0.0, 0.0, 0.0, 0.0, 0.0, 0.0, 0.0, 0.0, 0.0, 0.0, 0.0, 0.0, 0.0, 0.0, 0.0, 0.0, 0.0, 0.0, 0.0, 0.0, 0.0, 0.0, 0.0, 0.0, 0.0, 0.0, 0.0, 0.0, 0.0, 0.0, 0.0, 0.0, 0.0, 0.0, 0.0, 0.0, 0.0, 0.0, 0.0, 0.0, 0.0, 0.0, 0.0, 0.0, 0.0, 0.0, 0.0, 0.0, 0.0, 0.0, 0.0, 0.0, 0.0, 0.0, 0.0, 0.0, 0.0, 0.0, 0.0, 0.0, 0.0, 0.0, 0.0, 0.0, 0.0, 0.0, 0.0, 0.0, 0.0, 0.0, 0.0, 0.0, 0.0, 0.0, 0.0, 0.0, 0.0, 0.0, 0.0, 0.0, 0.0, 0.0, 0.0, 0.0, 0.0, 0.0, 0.0, 0.0, 0.0, 0.0, 0.0, 0.0, 0.0, 0.0, 0.0, 0.0, 0.0, 0.0, 0.0, 0.0, 0.0, 0.0, 0.0, 0.0, 0.0, 0.0, 0.0, 0.0, 0.0, 0.0, 0.0, 0.0, 0.0, 0.0, 0.0, 0.0, 0.0, 0.0, 0.0, 0.0, 0.0, 0.0, 0.0, 0.0, 0.0, 0.0, 0.0, 0.0, 0.0, 0.0, 0.0, 0.0, 0.0, 0.0, 0.0, 0.0, 0.0, 0.0, 0.0, 0.0, 0.0, 0.0, 0.0, 0.0, 0.0, 0.0, 0.0, 0.0, 0.0, 0.0, 0.0, 0.0, 0.0, 0.0, 0.0, 0.0, 0.0, 0.0, 0.0, 0.0, 0.0, 0.0, 0.0, 0.0, 0.0, 0.0, 0.0, 0.0, 0.0, 0.0, 0.0, 0.0, 0.0, 0.0, 0.0, 0.0, 0.0, 0.0, 0.0, 0.0, 0.0, 0.0, 0.0, 0.0, 0.0, 0.0, 0.0, 0.0, 0.0, 0.0, 0.0, 0.0, 0.0, 0.0, 0.0, 0.0, 0.0, 0.0, 0.0, 0.0, 0.0, 0.0, 0.0, 0.0, 0.0, 0.0, 0.0, 0.0, 0.0, 0.0, 0.0, 0.0, 0.0, 0.0, 0.0, 0.0, 0.0, 0.0, 0.0, 0.0, 0.0, 0.0, 0.0, 0.0, 0.0, 0.0, 0.0, 0.0, 0.0, 0.0, 0.0, 0.0, 0.0, 0.0, 0.0, 0.0, 0.0, 0.0, 0.0, 0.0, 0.0, 0.0, 0.0, 0.0, 0.0, 0.0, 0.0, 0.0, 0.0, 0.0, 0.0, 0.0, 0.0, 0.0, 0.0, 0.0, 0.0, 0.0, 0.0, 0.0, 0.0, 0.0, 0.0, 0.0, 0.0, 0.0, 0.0, 0.0, 0.0, 0.0, 0.0, 0.0, 0.0, 0.0, 0.0, 0.0, 0.0, 0.0, 0.0, 0.0, 0.0, 0.0, 0.0, 0.0, 0.0, 0.0, 0.0, 0.0, 0.0, 0.0, 0.0, 0.0, 0.0, 0.0, 0.0, 0.0, 0.0, 0.0, 0.0, 0.0, 0.0, 0.0, 0.0, 0.0, 0.0, 0.0, 0.0, 0.0, 0.0, 0.0, 0.0, 0.0, 0.0, 0.0, 0.0, 0.0, 0.0, 0.0, 0.0, 0.0, 0.0, 0.0, 0.0, 0.0, 0.0, 0.0, 0.0, 0.0, 0.0, 0.0, 0.0, 0.0, 0.0, 0.0, 0.0, 0.0, 0.0, 0.0, 0.0, 0.0, 0.0, 0.0, 0.0, 0.0, 0.0, 0.0, 0.0, 0.0, 0.0, 0.0, 0.0, 0.0, 0.0, 0.0, 0.0, 0.0, 0.0, 0.0, 0.0, 0.0, 0.0, 0.0, 0.0, 0.0, 0.0, 0.0, 0.0, 0.0, 0.0, 0.0, 0.0, 0.0, 0.0, 0.0, 0.0, 0.0, 0.0, 0.0, 0.0, 0.0, 0.0, 0.0, 0.0, 0.0, 0.0, 0.0, 0.0, 0.0, 0.0, 0.0, 0.0, 0.0, 0.0, 0.0, 0.0, 0.0, 0.0, 0.0, 0.0, 0.0, 0.0, 0.0, 0.0, 0.0, 0.0, 0.0, 0.0, 0.0, 0.0, 0.0, 0.0, 0.0, 0.0, 0.0, 0.0, 0.0, 0.0, 0.0, 0.0, 0.0, 0.0, 0.0, 0.0, 0.0, 0.0, 0.0, 0.0, 0.0, 0.0, 0.0, 0.0, 0.0, 0.0, 0.0, 0.0, 0.0, 0.0, 0.0, 0.0, 0.0, 0.0, 0.0, 0.0, 0.0, 0.0, 0.0, 0.0, 0.0, 0.0, 0.0, 0.0, 0.0, 0.0, 0.0, 0.0, 0.0, 0.0, 0.0, 0.0, 0.0, 0.0, 0.0, 0.0, 0.0, 0.0, 0.0, 0.0, 0.0, 0.0, 0.0, 0.0, 0.0, 0.0, 0.0, 0.0, 0.0, 0.0, 0.0, 0.0, 0.0, 0.0, 0.0, 0.0, 0.0, 0.0, 0.0, 0.0, 0.0, 0.0, 0.0, 0.0, 0.0, 0.0, 0.0, 0.0, 0.0, 0.0, 0.0, 0.0, 0.0, 0.0, 0.0, 0.0, 0.0, 0.0, 0.0, 0.0, 0.0, 0.0, 0.0, 0.0, 0.0, 0.0, 0.0, 0.0, 0.0, 0.0, 0.0, 0.0, 0.0, 0.0, 0.0, 0.0, 0.0, 0.0, 0.0, 0.0, 0.0, 0.0, 0.0, 0.0, 0.0, 0.0, 0.0, 0.0, 0.0, 0.0, 0.0, 0.0, 0.0, 0.0, 0.0, 0.0, 0.0, 0.0, 0.0, 0.0, 0.0, 0.0, 0.0, 0.0, 0.0, 0.0, 0.0, 0.0, 0.0, 0.0, 0.0, 0.0, 0.0, 0.0, 0.0, 0.0, 0.0, 0.0, 0.0, 0.0, 0.0, 0.0, 0.0, 0.0, 0.0, 0.0, 0.0, 0.0, 0.0, 0.0, 0.0, 0.0, 0.0, 0.0, 0.0, 0.0, 0.0, 0.0, 0.0, 0.0, 0.0, 0.0, 0.0, 0.0, 0.0, 0.0, 0.0, 0.0, 0.0, 0.0, 0.0, 0.0, 0.0, 0.0, 0.0, 0.0, 0.0, 0.0, 0.0, 0.0, 0.0, 0.0, 0.0, 0.0, 0.0, 0.0, 0.0, 0.0, 0.0, 0.0, 0.0, 0.0, 0.0, 0.0, 0.0, 0.0, 0.0, 0.0, 0.0, 0.0, 0.0, 0.0, 0.0, 0.0, 0.0, 0.0, 0.0, 0.0, 0.0, 0.0, 0.0, 0.0, 0.0, 0.0, 0.0, 0.0, 0.0, 0.0, 0.0, 0.0, 0.0, 0.0, 0.0, 0.0, 0.0, 0.0, 0.0, 0.0, 0.0, 0.0, 0.0, 0.0, 0.0, 0.0, 0.0, 0.0, 0.0, 0.0, 0.0, 0.0, 0.0, 0.0, 0.0, 0.0, 0.0, 0.0, 0.0, 0.0, 0.0, 0.0, 0.0, 0.0, 0.0, 0.0, 0.0, 0.0, 0.0, 0.0, 0.0, 0.0, 0.0, 0.0, 0.0, 0.0, 0.0, 0.0, 0.0, 0.0, 0.0, 0.0, 0.0, 0.0, 0.0, 0.0, 0.0, 0.0, 0.0, 0.0, 0.0, 0.0, 0.0, 0.0, 0.0, 0.0, 0.0, 0.0, 0.0, 0.0, 0.0, 0.0, 0.0, 0.0, 0.0, 0.0, 0.0, 0.0, 0.0, 0.0, 0.0, 0.0, 0.0, 0.0, 0.0, 0.0, 0.0, 0.0, 0.0, 0.0, 0.0, 0.0, 0.0, 0.0, 0.0, 0.0, 0.0, 0.0, 0.0, 0.0, 0.0, 0.0, 0.0, 0.0, 0.0, 0.0, 0.0, 0.0, 0.0, 0.0, 0.0, 0.0, 0.0, 0.0, 0.0, 0.0, 0.0, 0.0, 0.0, 0.0, 0.0, 0.0, 0.0, 0.0, 0.0, 0.0, 0.0, 0.0, 0.0, 0.0, 0.0, 0.0, 0.0, 0.0, 0.0, 0.0, 0.0, 0.0, 0.0, 0.0, 0.0, 0.0, 0.0, 0.0, 0.0, 0.0, 0.0, 0.0, 0.0, 0.0, 0.0, 0.0, 0.0, 0.0, 0.0, 0.0, 0.0, 0.0, 0.0, 0.0, 0.0, 0.0, 0.0, 0.0, 0.0, 0.0, 0.0, 0.0, 0.0, 0.0, 0.0, 0.0, 0.0, 0.0, 0.0, 0.0, 0.0, 0.0, 0.0, 0.0, 0.0, 0.0, 0.0, 0.0, 0.0, 0.0, 0.0, 0.0, 0.0, 0.0, 0.0, 0.0, 0.0, 0.0, 0.0, 0.0, 0.0, 0.0, 0.0, 0.0, 0.0, 0.0, 0.0, 0.0, 0.0, 0.0, 0.0, 0.0, 0.0, 0.0, 0.0, 0.0, 0.0, 0.0, 0.0, 0.0, 0.0, 0.0, 0.0, 0.0, 0.0, 0.0, 0.0, 0.0, 0.0, 0.0, 0.0, 0.0, 0.0, 0.0, 0.0, 0.0, 0.0, 0.0, 0.0, 0.0, 0.0, 0.0, 0.0, 0.0, 0.0, 0.0, 0.0, 0.0, 0.0, 0.0, 0.0, 0.0, 0.0, 0.0, 0.0, 0.0, 0.0, 0.0, 0.0, 0.0, 0.0, 0.0, 0.0, 0.0, 0.0, 0.0, 0.0, 0.0, 0.0, 0.0, 0.0, 0.0, 0.0, 0.0, 0.0, 0.0, 0.0, 0.0, 0.0, 0.0, 0.0, 0.0, 0.0, 0.0, 0.0, 0.0, 0.0, 0.0, 0.0, 0.0, 0.0, 0.0, 0.0, 0.0, 0.0, 0.0, 0.0, 0.0, 0.0, 0.0, 0.0, 0.0, 0.0, 0.0, 0.0, 0.0, 0.0, 0.0, 0.0, 0.0, 0.0, 0.0, 0.0, 0.0, 0.0, 0.0, 0.0, 0.0, 0.0, 0.0, 0.0, 0.0, 0.0, 0.0, 0.0, 0.0, 0.0, 0.0, 0.0, 0.0, 0.0, 0.0, 0.0, 0.0, 0.0, 0.0, 0.0, 0.0, 0.0, 0.0, 0.0, 0.0, 0.0, 0.0, 0.0, 0.0, 0.0, 0.0, 0.0, 0.0, 0.0, 0.0, 0.0, 0.0, 0.0, 0.0, 0.0, 0.0, 0.0, 0.0, 0.0, 0.0, 0.0, 0.0, 0.0, 0.0, 0.0, 0.0, 0.0, 0.0, 0.0, 0.0, 0.0, 0.0, 0.0, 0.0, 0.0, 0.0, 0.0, 0.0, 0.0, 0.0, 0.0, 0.0, 0.0, 0.0, 0.0, 0.0, 0.0, 0.0, 0.0, 0.0, 0.0, 0.0, 0.0, 0.0, 0.0, 0.0, 0.0, 0.0, 0.0, 0.0, 0.0, 0.0, 0.0, 0.0, 0.0, 0.0, 0.0, 0.0, 0.0, 0.0, 0.0, 0.0, 0.0, 0.0, 0.0, 0.0, 0.0, 0.0, 0.0, 0.0, 0.0, 0.0, 0.0, 0.0, 0.0, 0.0, 0.0, 0.0, 0.0, 0.0, 0.0, 0.0, 0.0, 0.0, 0.0, 0.0, 0.0, 0.0, 0.0, 0.0, 0.0, 0.0, 0.0, 0.0, 0.0, 0.0, 0.0, 0.0, 0.0, 0.0, 0.0, 0.0, 0.0, 0.0, 0.0, 0.0, 0.0, 0.0, 0.0, 0.0, 0.0, 0.0, 0.0, 0.0, 0.0, 0.0, 0.0, 0.0, 0.0, 0.0, 0.0, 0.0, 0.0, 0.0, 0.0, 0.0, 0.0, 0.0, 0.0, 0.0, 0.0, 0.0, 0.0, 0.0, 0.0, 0.0, 0.0, 0.0, 0.0, 0.0, 0.0, 0.0, 0.0, 0.0, 0.0, 0.0, 0.0, 0.0, 0.0, 0.0, 0.0, 0.0, 0.0, 0.0, 0.0, 0.0, 0.0, 0.0, 0.0, 0.0, 0.0, 0.0, 0.0, 0.0, 0.0, 0.0, 0.0, 0.0, 0.0, 0.0, 0.0, 0.0, 0.0, 0.0, 0.0, 0.0, 0.0, 0.0, 0.0, 0.0, 0.0, 0.0, 0.0, 0.0, 0.0, 0.0, 0.0, 0.0, 0.0, 0.0, 0.0, 0.0, 0.0, 0.0, 0.0, 0.0, 0.0, 0.0, 0.0, 0.0, 0.0, 0.0, 0.0, 0.0, 0.0, 0.0, 0.0, 0.0, 0.0, 0.0, 0.0, 0.0, 0.0, 0.0, 0.0, 0.0, 0.0, 0.0, 0.0, 0.0, 0.0, 0.0, 0.0, 0.0, 0.0, 0.0, 0.0, 0.0, 0.0, 0.0, 0.0, 0.0, 0.0, 0.0, 0.0, 0.0, 0.0, 0.0, 0.0, 0.0, 0.0, 0.0, 0.0, 0.0, 0.0, 0.0, 0.0, 0.0, 0.0, 0.0, 0.0, 0.0, 0.0, 0.0, 0.0, 0.0, 0.0, 0.0, 0.0, 0.0, 0.0, 0.0, 0.0, 0.0, 0.0, 0.0, 0.0, 0.0, 0.0, 0.0, 0.0, 0.0, 0.0, 0.0, 0.0, 0.0, 0.0, 0.0, 0.0, 0.0, 0.0, 0.0, 0.0, 0.0, 0.0, 0.0, 0.0, 0.0, 0.0, 0.0, 0.0, 0.0, 0.0, 0.0, 0.0, 0.0, 0.0, 0.0, 0.0, 0.0, 0.0, 0.0, 0.0, 0.0, 0.0, 0.0, 0.0, 0.0, 0.0, 0.0, 0.0, 0.0, 0.0, 0.0, 0.0, 0.0, 0.0, 0.0, 0.0, 0.0, 0.0, 0.0, 0.0, 0.0, 0.0, 0.0, 0.0, 0.0, 0.0, 0.0, 0.0, 0.0, 0.0, 0.0, 0.0, 0.0, 0.0, 0.0, 0.0, 0.0, 0.0, 0.0, 0.0, 0.0, 0.0, 0.0, 0.0, 0.0, 0.0, 0.0, 0.0, 0.0, 0.0, 0.0, 0.0, 0.0, 0.0, 0.0, 0.0, 0.0, 0.0, 0.0, 0.0, 0.0, 0.0, 0.0, 0.0, 0.0, 0.0, 0.0, 0.0, 0.0, 0.0, 0.0, 0.0, 0.0, 0.0, 0.0, 0.0, 0.0, 0.0, 0.0, 0.0, 0.0, 0.0, 0.0, 0.0, 0.0, 0.0, 0.0, 0.0, 0.0, 0.0, 0.0, 0.0, 0.0, 0.0, 0.0, 0.0, 0.0, 0.0, 0.0, 0.0, 0.0, 0.0, 0.0, 0.0, 0.0, 0.0, 0.0, 0.0, 0.0, 0.0, 0.0, 0.0, 0.0, 0.0, 0.0, 0.0, 0.0, 0.0, 0.0, 0.0, 0.0, 0.0, 0.0, 0.0, 0.0, 0.0, 0.0, 0.0, 0.0, 0.0, 0.0, 0.0, 0.0, 0.0, 0.0, 0.0, 0.0, 0.0, 0.0, 0.0, 0.0, 0.0, 0.0, 0.0, 0.0, 0.0, 0.0, 0.0, 0.0, 0.0, 0.0, 0.0, 0.0, 0.0, 0.0, 0.0, 0.0, 0.0, 0.0, 0.0, 0.0, 0.0, 0.0, 0.0, 0.0, 0.0, 0.0, 0.0, 0.0, 0.0, 0.0, 0.0, 0.0, 0.0, 0.0, 0.0, 0.0, 0.0, 0.0, 0.0, 0.0, 0.0, 0.0, 0.0, 0.0, 0.0, 0.0, 0.0, 0.0, 0.0, 0.0, 0.0, 0.0, 0.0, 0.0, 0.0, 0.0, 0.0, 0.0, 0.0, 0.0, 0.0, 0.0, 0.0, 0.0, 0.0, 0.0, 0.0, 0.0, 0.0, 0.0, 0.0, 0.0, 0.0, 0.0, 0.0, 0.0, 0.0, 0.0, 0.0, 0.0, 0.0, 0.0, 0.0, 0.0, 0.0, 0.0, 0.0, 0.0, 0.0, 0.0, 0.0, 0.0, 0.0, 0.0, 0.0, 0.0, 0.0, 0.0, 0.0, 0.0, 0.0, 0.0, 0.0, 0.0, 0.0, 0.0, 0.0, 0.0, 0.0, 0.0, 0.0, 0.0, 0.0, 0.0, 0.0, 0.0, 0.0, 0.0, 0.0, 0.0, 0.0, 0.0, 0.0, 0.0, 0.0, 0.0, 0.0, 0.0, 0.0, 0.0, 0.0, 0.0, 0.0, 0.0, 0.0, 0.0, 0.0, 0.0, 0.0, 0.0, 0.0, 0.0, 0.0, 0.0, 0.0, 0.0, 0.0, 0.0, 0.0, 0.0, 0.0, 0.0, 0.0, 0.0, 0.0, 0.0, 0.0, 0.0, 0.0, 0.0, 0.0, 0.0, 0.0, 0.0, 0.0, 0.0, 0.0, 0.0, 0.0, 0.0, 0.0, 0.0, 0.0, 0.0, 0.0, 0.0, 0.0, 0.0, 0.0, 0.0, 0.0, 0.0, 0.0, 0.0, 0.0, 0.0, 0.0, 0.0, 0.0, 0.0, 0.0, 0.0, 0.0, 0.0, 0.0, 0.0, 0.0, 0.0, 0.0, 0.0, 0.0, 0.0, 0.0, 0.0, 0.0, 0.0, 0.0, 0.0, 0.0, 0.0, 0.0, 0.0, 0.0, 0.0, 0.0, 0.0, 0.0, 0.0, 0.0, 0.0, 0.0, 0.0, 0.0, 0.0, 0.0, 0.0, 0.0, 0.0, 0.0, 0.0, 0.0, 0.0, 0.0, 0.0, 0.0, 0.0, 0.0, 0.0, 0.0, 0.0, 0.0, 0.0, 0.0, 0.0, 0.0, 0.0, 0.0, 0.0, 0.0, 0.0, 0.0, 0.0, 0.0, 0.0, 0.0, 0.0, 0.0, 0.0, 0.0, 0.0, 0.0, 0.0, 0.0, 0.0, 0.0, 0.0, 0.0, 0.0, 0.0, 0.0, 0.0, 0.0, 0.0, 0.0, 0.0, 0.0, 0.0, 0.0, 0.0, 0.0, 0.0, 0.0, 0.0, 0.0, 0.0, 0.0, 0.0, 0.0, 0.0, 0.0, 0.0, 0.0, 0.0, 0.0, 0.0, 0.0, 0.0, 0.0, 0.0, 0.0, 0.0, 0.0, 0.0, 0.0, 0.0, 0.0, 0.0, 0.0, 0.0, 0.0, 0.0, 0.0, 0.0, 0.0, 0.0, 0.0, 0.0, 0.0, 0.0, 0.0, 0.0, 0.0, 0.0, 0.0, 0.0, 0.0, 0.0, 0.0, 0.0, 0.0, 0.0, 0.0, 0.0, 0.0, 0.0, 0.0, 0.0, 0.0, 0.0, 0.0, 0.0, 0.0, 0.0, 0.0, 0.0, 0.0, 0.0, 0.0, 0.0, 0.0, 0.0, 0.0, 0.0, 0.0, 0.0, 0.0, 0.0, 0.0, 0.0, 0.0, 0.0, 0.0, 0.0, 0.0, 0.0, 0.0, 0.0, 0.0, 0.0, 0.0, 0.0, 0.0, 0.0, 0.0, 0.0, 0.0, 0.0, 0.0, 0.0, 0.0, 0.0, 0.0, 0.0, 0.0, 0.0, 0.0, 0.0, 0.0, 0.0, 0.0, 0.0, 0.0, 0.0, 0.0, 0.0, 0.0, 0.0, 0.0, 0.0, 0.0, 0.0, 0.0, 0.0, 0.0, 0.0, 0.0, 0.0, 0.0, 0.0, 0.0, 0.0, 0.0, 0.0, 0.0, 0.0, 0.0, 0.0, 0.0, 0.0, 0.0, 0.0, 0.0, 0.0, 0.0, 0.0, 0.0, 0.0, 0.0, 0.0, 0.0, 0.0, 0.0, 0.0, 0.0, 0.0, 0.0, 0.0, 0.0, 0.0, 0.0, 0.0, 0.0, 0.0, 0.0, 0.0, 0.0, 0.0, 0.0, 0.0, 0.0, 0.0, 0.0, 0.0, 0.0, 0.0, 0.0, 0.0, 0.0, 0.0, 0.0, 0.0, 0.0, 0.0, 0.0, 0.0, 0.0, 0.0, 0.0, 0.0, 0.0, 0.0, 0.0, 0.0, 0.0, 0.0, 0.0, 0.0, 0.0, 0.0, 0.0, 0.0, 0.0, 0.0, 0.0, 0.0, 0.0, 0.0, 0.0, 0.0, 0.0, 0.0, 0.0, 0.0, 0.0, 0.0, 0.0, 0.0, 0.0, 0.0, 0.0, 0.0, 0.0, 0.0, 0.0, 0.0, 0.0, 0.0, 0.0, 0.0, 0.0, 0.0, 0.0, 0.0, 0.0, 0.0, 0.0, 0.0, 0.0, 0.0, 0.0, 0.0, 0.0, 0.0, 0.0, 0.0, 0.0, 0.0, 0.0, 0.0, 0.0, 0.0, 0.0, 0.0, 0.0, 0.0, 0.0, 0.0, 0.0, 0.0, 0.0, 0.0, 0.0, 0.0, 0.0, 0.0, 0.0, 0.0, 0.0, 0.0, 0.0, 0.0, 0.0, 0.0, 0.0, 0.0, 0.0, 0.0, 0.0, 0.0, 0.0, 0.0, 0.0, 0.0, 0.0, 0.0, 0.0, 0.0, 0.0, 0.0, 0.0, 0.0, 0.0, 0.0, 0.0, 0.0, 0.0, 0.0, 0.0, 0.0, 0.0, 0.0, 0.0, 0.0, 0.0, 0.0, 0.0, 0.0, 0.0, 0.0, 0.0, 0.0, 0.0, 0.0, 0.0, 0.0, 0.0, 0.0, 0.0, 0.0, 0.0, 0.0, 0.0, 0.0, 0.0, 0.0, 0.0, 0.0, 0.0, 0.0, 0.0, 0.0, 0.0, 0.0, 0.0, 0.0, 0.0, 0.0, 0.0, 0.0, 0.0, 0.0, 0.0, 0.0, 0.0, 0.0, 0.0, 0.0, 0.0, 0.0, 0.0, 0.0, 0.0, 0.0, 0.0, 0.0, 0.0, 0.0, 0.0, 0.0, 0.0, 0.0, 0.0, 0.0, 0.0, 0.0, 0.0, 0.0, 0.0, 0.0, 0.0, 0.0, 0.0, 0.0, 0.0, 0.0, 0.0, 0.0, 0.0, 0.0, 0.0, 0.0, 0.0, 0.0, 0.0, 0.0, 0.0, 0.0, 0.0, 0.0, 0.0, 0.0, 0.0, 0.0, 0.0, 0.0, 0.0, 0.0, 0.0, 0.0, 0.0, 0.0, 0.0, 0.0, 0.0, 0.0, 0.0, 0.0, 0.0, 0.0, 0.0, 0.0, 0.0, 0.0, 0.0, 0.0, 0.0, 0.0, 0.0, 0.0, 0.0, 0.0, 0.0, 0.0, 0.0, 0.0, 0.0, 0.0, 0.0, 0.0, 0.0, 0.0, 0.0, 0.0, 0.0, 0.0, 0.0, 0.0, 0.0, 0.0, 0.0, 0.0, 0.0, 0.0, 0.0, 0.0, 0.0, 0.0, 0.0, 0.0, 0.0, 0.0, 0.0, 0.0, 0.0, 0.0, 0.0, 0.0, 0.0, 0.0, 0.0, 0.0, 0.0, 0.0, 0.0, 0.0, 0.0, 0.0, 0.0, 0.0, 0.0, 0.0, 0.0, 0.0, 0.0, 0.0, 0.0, 0.0, 0.0, 0.0, 0.0, 0.0, 0.0, 0.0, 0.0, 0.0, 0.0, 0.0, 0.0, 0.0, 0.0, 0.0, 0.0, 0.0, 0.0, 0.0, 0.0, 0.0, 0.0, 0.0, 0.0, 0.0, 0.0, 0.0, 0.0, 0.0, 0.0, 0.0, 0.0, 0.0, 0.0, 0.0, 0.0, 0.0, 0.0, 0.0, 0.0, 0.0, 0.0, 0.0, 0.0, 0.0, 0.0, 0.0, 0.0, 0.0, 0.0, 0.0, 0.0, 0.0, 0.0, 0.0, 0.0, 0.0, 0.0, 0.0, 0.0, 0.0, 0.0, 0.0, 0.0, 0.0, 0.0, 0.0, 0.0, 0.0, 0.0, 0.0, 0.0, 0.0, 0.0, 0.0, 0.0, 0.0, 0.0, 0.0, 0.0, 0.0, 0.0, 0.0, 0.0, 0.0, 0.0, 0.0, 0.0, 0.0, 0.0, 0.0, 0.0, 0.0, 0.0, 0.0, 0.0, 0.0, 0.0, 0.0, 0.0, 0.0, 0.0, 0.0, 0.0, 0.0, 0.0, 0.0, 0.0, 0.0, 0.0, 0.0, 0.0, 0.0, 0.0, 0.0, 0.0, 0.0, 0.0, 0.0, 0.0, 0.0, 0.0, 0.0, 0.0, 0.0, 0.0, 0.0, 0.0, 0.0, 0.0, 0.0, 0.0, 0.0, 0.0, 0.0, 0.0, 0.0, 0.0, 0.0, 0.0, 0.0, 0.0, 0.0, 0.0, 0.0, 0.0, 0.0, 0.0, 0.0, 0.0, 0.0, 0.0, 0.0, 0.0, 0.0, 0.0, 0.0, 0.0, 0.0, 0.0, 0.0, 0.0, 0.0, 0.0, 0.0, 0.0, 0.0, 0.0, 0.0, 0.0, 0.0, 0.0, 0.0, 0.0, 0.0, 0.0, 0.0, 0.0, 0.0, 0.0, 0.0, 0.0, 0.0, 0.0, 0.0, 0.0, 0.0, 0.0, 0.0, 0.0, 0.0, 0.0, 0.0, 0.0, 0.0, 0.0, 0.0, 0.0, 0.0, 0.0, 0.0, 0.0, 0.0, 0.0, 0.0, 0.0, 0.0, 0.0, 0.0, 0.0, 0.0, 0.0, 0.0, 0.0, 0.0, 0.0, 0.0, 0.0, 0.0, 0.0, 0.0, 0.0, 0.0, 0.0, 0.0, 0.0, 0.0, 0.0, 0.0, 0.0, 0.0, 0.0, 0.0, 0.0, 0.0, 0.0, 0.0, 0.0, 0.0, 0.0, 0.0, 0.0, 0.0, 0.0, 0.0, 0.0, 0.0, 0.0, 0.0, 0.0, 0.0, 0.0, 0.0, 0.0, 0.0, 0.0, 0.0, 0.0, 0.0, 0.0, 0.0, 0.0, 0.0, 0.0, 0.0, 0.0, 0.0, 0.0, 0.0, 0.0, 0.0, 0.0, 0.0, 0.0, 0.0, 0.0, 0.0, 0.0, 0.0, 0.0, 0.0, 0.0, 0.0, 0.0, 0.0, 0.0, 0.0, 0.0, 0.0, 0.0, 0.0, 0.0, 0.0, 0.0, 0.0, 0.0, 0.0, 0.0, 0.0, 0.0, 0.0, 0.0, 0.0, 0.0, 0.0, 0.0, 0.0, 0.0, 0.0, 0.0, 0.0, 0.0, 0.0, 0.0, 0.0, 0.0, 0.0, 0.0, 0.0, 0.0, 0.0, 0.0, 0.0, 0.0, 0.0, 0.0, 0.0, 0.0, 0.0, 0.0, 0.0, 0.0, 0.0, 0.0, 0.0, 0.0, 0.0, 0.0, 0.0, 0.0, 0.0, 0.0, 0.0, 0.0, 0.0, 0.0, 0.0, 0.0, 0.0, 0.0, 0.0, 0.0, 0.0, 0.0, 0.0, 0.0, 0.0, 0.0, 0.0, 0.0, 0.0, 0.0, 0.0, 0.0, 0.0, 0.0, 0.0, 0.0, 0.0, 0.0, 0.0, 0.0, 0.0, 0.0, 0.0, 0.0, 0.0, 0.0, 0.0, 0.0, 0.0, 0.0, 0.0, 0.0, 0.0, 0.0, 0.0, 0.0, 0.0, 0.0, 0.0, 0.0, 0.0, 0.0, 0.0, 0.0, 0.0, 0.0, 0.0, 0.0, 0.0, 0.0, 0.0, 0.0, 0.0, 0.0, 0.0, 0.0, 0.0, 0.0, 0.0, 0.0, 0.0, 0.0, 0.0, 0.0, 0.0, 0.0, 0.0, 0.0, 0.0, 0.0, 0.0, 0.0, 0.0, 0.0, 0.0, 0.0, 0.0, 0.0, 0.0, 0.0, 0.0, 0.0, 0.0, 0.0, 0.0, 0.0, 0.0, 0.0, 0.0, 0.0, 0.0, 0.0, 0.0, 0.0, 0.0, 0.0, 0.0, 0.0, 0.0, 0.0, 0.0, 0.0, 0.0, 0.0, 0.0, 0.0, 0.0, 0.0, 0.0, 0.0, 0.0, 0.0, 0.0, 0.0, 0.0, 0.0, 0.0, 0.0, 0.0, 0.0, 0.0, 0.0, 0.0, 0.0, 0.0, 0.0, 0.0, 0.0, 0.0, 0.0, 0.0, 0.0, 0.0, 0.0, 0.0, 0.0, 0.0, 0.0, 0.0, 0.0, 0.0, 0.0, 0.0, 0.0, 0.0, 0.0, 0.0, 0.0, 0.0, 0.0, 0.0, 0.0, 0.0, 0.0, 0.0, 0.0, 0.0, 0.0, 0.0, 0.0, 0.0, 0.0, 0.0, 0.0, 0.0, 0.0, 0.0, 0.0, 0.0, 0.0, 0.0, 0.0, 0.0, 0.0, 0.0, 0.0, 0.0, 0.0, 0.0, 0.0, 0.0, 0.0, 0.0, 0.0, 0.0, 0.0, 0.0, 0.0, 0.0, 0.0, 0.0, 0.0, 0.0, 0.0, 0.0, 0.0, 0.0, 0.0, 0.0, 0.0, 0.0, 0.0, 0.0, 0.0, 0.0, 0.0, 0.0, 0.0, 0.0, 0.0, 0.0, 0.0, 0.0, 0.0, 0.0, 0.0])
me_plane_001.use_remesh_fix_poles = True
me_plane_001.use_remesh_preserve_attributes = False
me_plane_001.update()
me_circle = bpy.data.meshes.new('Circle')
me_circle.from_pydata([(0.322, 0.2037, 0.9696), (0.3021, 0.1978, 0.9497), (0.2853, 0.1808, 0.9328), (0.274, 0.1554, 0.9215), (0.27, 0.1254, 0.9176), (0.274, 0.09548, 0.9215), (0.2853, 0.07008, 0.9328), (0.3021, 0.05311, 0.9497), (0.322, 0.04715, 0.9696), (0.3419, 0.05311, 0.9895), (0.3588, 0.07008, 1.006), (0.3701, 0.09548, 1.018), (0.374, 0.1254, 1.022), (0.3701, 0.1554, 1.018), (0.3588, 0.1808, 1.006), (0.3419, 0.1978, 0.9895), (0.2049, 0.1883, 1.1), (0.1859, 0.183, 1.081), (0.1698, 0.1677, 1.065), (0.1591, 0.1449, 1.054), (0.1553, 0.118, 1.05), (0.1591, 0.09116, 1.054), (0.1698, 0.06836, 1.065), (0.1859, 0.05313, 1.081), (0.2049, 0.04779, 1.1), (0.224, 0.05313, 1.119), (0.2401, 0.06836, 1.135), (0.2508, 0.09116, 1.146), (0.2546, 0.118, 1.15), (0.2508, 0.1449, 1.146), (0.2401, 0.1677, 1.135), (0.224, 0.183, 1.119), (0.442, 0.2044, 0.8592), (0.4157, 0.1961, 0.833), (0.3935, 0.1726, 0.8107), (0.3786, 0.1373, 0.7958), (0.3734, 0.09579, 0.7906), (0.3786, 0.05423, 0.7958), (0.3935, 0.01901, 0.8107), (0.4157, -0.004534, 0.833), (0.442, -0.0128, 0.8592), (0.4683, -0.004534, 0.8855), (0.4905, 0.01901, 0.9078), (0.5054, 0.05423, 0.9227), (0.5107, 0.09579, 0.9279), (0.5054, 0.1373, 0.9227), (0.4905, 0.1726, 0.9078), (0.4683, 0.1961, 0.8855), (0.5446, 0.1822, 0.7373), (0.5081, 0.1715, 0.7135), (0.4772, 0.141, 0.6933), (0.4566, 0.09541, 0.6799), (0.4493, 0.04161, 0.6751), (0.4566, -0.0122, 0.6799), (0.4772, -0.05781, 0.6933), (0.5081, -0.08829, 0.7135), (0.5446, -0.09899, 0.7373), (0.581, -0.08829, 0.7611), (0.6119, -0.05781, 0.7813), (0.6325, -0.0122, 0.7948), (0.6398, 0.04161, 0.7995), (0.6325, 0.09541, 0.7948), (0.6119, 0.141, 0.7813), (0.581, 0.1715, 0.7611), (0.59, 0.1583, 0.6463), (0.5457, 0.1468, 0.6275), (0.5081, 0.1139, 0.6116), (0.483, 0.06473, 0.601), (0.4742, 0.006737, 0.5973), (0.483, -0.05126, 0.601), (0.5081, -0.1004, 0.6116), (0.5457, -0.1333, 0.6275), (0.59, -0.1448, 0.6463), (0.6344, -0.1333, 0.665), (0.672, -0.1004, 0.6809), (0.6971, -0.05126, 0.6915), (0.7059, 0.006737, 0.6953), (0.6971, 0.06473, 0.6915), (0.672, 0.1139, 0.6809), (0.6344, 0.1468, 0.665), (0.4111, 0.08923, 0.9888), (0.3988, 0.05765, 0.9764), (0.3014, 0.1265, 0.879), (0.3057, 0.1637, 0.8834), (0.4155, 0.1265, 0.9931), (0.3057, 0.08923, 0.8834), (0.4111, 0.1637, 0.9888), (0.3181, 0.05765, 0.8957), (0.3988, 0.1953, 0.9764), (0.3366, 0.03654, 0.9142), (0.3803, 0.2164, 0.9579), (0.3584, 0.02913, 0.9361), (0.3366, 0.2164, 0.9142), (0.3584, 0.2238, 0.9361), (0.3803, 0.03654, 0.9579), (0.3181, 0.1953, 0.8957), (0.7241, -0.01505, 0.4541), (0.7053, -0.01966, 0.4545), (0.6894, -0.0328, 0.4558), (0.6787, -0.05246, 0.4577), (0.675, -0.07566, 0.4599), (0.6787, -0.09885, 0.4622), (0.6894, -0.1185, 0.464), (0.7053, -0.1317, 0.4653), (0.7241, -0.1363, 0.4658), (0.7429, -0.1317, 0.4653), (0.7588, -0.1185, 0.464), (0.7695, -0.09885, 0.4622), (0.7732, -0.07566, 0.4599), (0.7695, -0.05246, 0.4577), (0.7588, -0.0328, 0.4558), (0.7429, -0.01966, 0.4545), (0.7305, -0.01846, 0.3842), (0.7135, -0.02263, 0.3846), (0.6991, -0.0345, 0.3858), (0.6895, -0.05228, 0.3875), (0.6861, -0.07324, 0.3895), (0.6895, -0.0942, 0.3915), (0.6991, -0.112, 0.3932), (0.7135, -0.1238, 0.3944), (0.7305, -0.128, 0.3948), (0.7475, -0.1238, 0.3944), (0.7619, -0.112, 0.3932), (0.7715, -0.0942, 0.3915), (0.7749, -0.07324, 0.3895), (0.7715, -0.05228, 0.3875), (0.7619, -0.0345, 0.3858), (0.7475, -0.02263, 0.3846), (0.7257, -0.03077, 0.332), (0.7145, -0.03351, 0.3323), (0.705, -0.04132, 0.333), (0.6987, -0.053, 0.3341), (0.6965, -0.06679, 0.3355), (0.6987, -0.08057, 0.3368), (0.705, -0.09226, 0.3379), (0.7145, -0.1001, 0.3387), (0.7257, -0.1028, 0.3389), (0.7368, -0.1001, 0.3387), (0.7463, -0.09226, 0.3379), (0.7526, -0.08057, 0.3368), (0.7549, -0.06679, 0.3355), (0.7526, -0.053, 0.3341), (0.7463, -0.04132, 0.333), (0.7368, -0.03351, 0.3323), (0.7249, -0.04732, 0.3173), (0.7189, -0.0488, 0.3174), (0.7138, -0.05302, 0.3178), (0.7103, -0.05934, 0.3184), (0.7091, -0.06679, 0.3191), (0.7103, -0.07424, 0.3199), (0.7138, -0.08056, 0.3205), (0.7189, -0.08478, 0.3209), (0.7249, -0.08626, 0.321), (0.7309, -0.08478, 0.3209), (0.7361, -0.08056, 0.3205), (0.7395, -0.07424, 0.3199), (0.7407, -0.06679, 0.3191), (0.7395, -0.05934, 0.3184), (0.7361, -0.05302, 0.3178), (0.7309, -0.0488, 0.3174), (0.6393, 0.09479, 0.4534), (0.6299, 0.07534, 0.4517), (0.63, 0.05224, 0.4505), (0.6394, 0.02899, 0.4499), (0.6568, 0.009138, 0.4501), (0.6795, -0.004293, 0.4511), (0.7041, -0.009262, 0.4527), (0.7267, -0.00501, 0.4546), (0.744, 0.007815, 0.4566), (0.7534, 0.02726, 0.4583), (0.7533, 0.05036, 0.4595), (0.7439, 0.07361, 0.4601), (0.7265, 0.09346, 0.4598), (0.7038, 0.1069, 0.4589), (0.6792, 0.1119, 0.4573), (0.6566, 0.1076, 0.4554), (0.6505, 0.06505, 0.3708), (0.643, 0.04998, 0.3754), (0.643, 0.03234, 0.3816), (0.6506, 0.0148, 0.3883), (0.6647, 3.463e-05, 0.3946), (0.683, -0.009706, 0.3995), (0.7029, -0.01294, 0.4022), (0.7212, -0.009176, 0.4023), (0.7352, 0.001015, 0.3998), (0.7427, 0.01608, 0.3951), (0.7427, 0.03373, 0.389), (0.7351, 0.05127, 0.3822), (0.721, 0.06603, 0.3759), (0.7027, 0.07577, 0.3711), (0.6828, 0.079, 0.3684), (0.6645, 0.07524, 0.3683), (0.657, 0.03972, 0.3236), (0.652, 0.02982, 0.3267), (0.652, 0.01821, 0.3308), (0.657, 0.00668, 0.3352), (0.6663, -0.003029, 0.3393), (0.6783, -0.009434, 0.3425), (0.6914, -0.01156, 0.3443), (0.7034, -0.009085, 0.3444), (0.7126, -0.002384, 0.3428), (0.7176, 0.007522, 0.3397), (0.7176, 0.01913, 0.3356), (0.7126, 0.03066, 0.3312), (0.7033, 0.04037, 0.3271), (0.6912, 0.04677, 0.3239), (0.6782, 0.0489, 0.3221), (0.6662, 0.04643, 0.322), (0.6693, 0.02503, 0.3125), (0.6666, 0.01967, 0.3141), (0.6666, 0.0134, 0.3163), (0.6693, 0.007166, 0.3187), (0.6743, 0.001918, 0.321), (0.6808, -0.001544, 0.3227), (0.6879, -0.002693, 0.3236), (0.6944, -0.001355, 0.3237), (0.6993, 0.002267, 0.3228), (0.702, 0.007621, 0.3211), (0.702, 0.01389, 0.319), (0.6993, 0.02013, 0.3166), (0.6943, 0.02538, 0.3143), (0.6878, 0.02884, 0.3126), (0.6807, 0.02999, 0.3117), (0.6742, 0.02865, 0.3116), (0.6153, -0.1742, 0.4875), (0.6148, -0.1539, 0.488), (0.6049, -0.1345, 0.4893), (0.5871, -0.1192, 0.4913), (0.5642, -0.1101, 0.4936), (0.5395, -0.1087, 0.496), (0.5169, -0.1152, 0.4979), (0.4999, -0.1286, 0.4993), (0.4909, -0.1469, 0.4997), (0.4914, -0.1672, 0.4993), (0.5013, -0.1865, 0.4979), (0.5191, -0.2018, 0.496), (0.542, -0.2109, 0.4936), (0.5667, -0.2123, 0.4913), (0.5893, -0.2058, 0.4893), (0.6063, -0.1924, 0.488), (0.6107, -0.1898, 0.4135), (0.6103, -0.1714, 0.414), (0.6013, -0.154, 0.4152), (0.5852, -0.1401, 0.4169), (0.5645, -0.1319, 0.4191), (0.5422, -0.1306, 0.4212), (0.5218, -0.1365, 0.423), (0.5064, -0.1486, 0.4242), (0.4983, -0.1651, 0.4246), (0.4987, -0.1834, 0.4242), (0.5077, -0.2009, 0.423), (0.5237, -0.2148, 0.4212), (0.5445, -0.223, 0.4191), (0.5668, -0.2242, 0.4169), (0.5872, -0.2184, 0.4152), (0.6026, -0.2063, 0.414), (0.5992, -0.182, 0.3587), (0.5989, -0.17, 0.3589), (0.593, -0.1585, 0.3597), (0.5824, -0.1494, 0.3609), (0.5688, -0.144, 0.3623), (0.5541, -0.1431, 0.3637), (0.5407, -0.147, 0.3649), (0.5306, -0.155, 0.3657), (0.5252, -0.1658, 0.3659), (0.5255, -0.1779, 0.3657), (0.5314, -0.1893, 0.3649), (0.542, -0.1985, 0.3637), (0.5556, -0.2039, 0.3623), (0.5703, -0.2047, 0.3609), (0.5837, -0.2008, 0.3597), (0.5938, -0.1929, 0.3589), (0.5824, -0.1775, 0.3432), (0.5822, -0.171, 0.3433), (0.579, -0.1648, 0.3438), (0.5733, -0.1598, 0.3444), (0.5659, -0.1569, 0.3451), (0.558, -0.1565, 0.3459), (0.5508, -0.1586, 0.3465), (0.5453, -0.1629, 0.347), (0.5424, -0.1687, 0.3471), (0.5426, -0.1753, 0.347), (0.5457, -0.1815, 0.3465), (0.5514, -0.1864, 0.3459), (0.5588, -0.1893, 0.3451), (0.5667, -0.1897, 0.3444), (0.574, -0.1877, 0.3438), (0.5795, -0.1834, 0.3433), (0.6222, 0.1312, 0.5394), (0.5702, 0.1186, 0.5347), (0.5261, 0.08298, 0.5306), (0.4966, 0.02962, 0.5279), (0.4863, -0.03333, 0.527), (0.4966, -0.09627, 0.5279), (0.5261, -0.1496, 0.5306), (0.5702, -0.1853, 0.5347), (0.6222, -0.1978, 0.5394), (0.6742, -0.1853, 0.5442), (0.7183, -0.1496, 0.5482), (0.7478, -0.09627, 0.5509), (0.7582, -0.03333, 0.5519), (0.7478, 0.02962, 0.5509), (0.7183, 0.08298, 0.5482), (0.6742, 0.1186, 0.5442)], [], [(11, 27, 26, 10), (4, 20, 19, 3), (12, 28, 27, 11), (5, 21, 20, 4), (13, 29, 28, 12), (6, 22, 21, 5), (14, 30, 29, 13), (7, 23, 22, 6), (15, 31, 30, 14), (8, 24, 23, 7), (1, 17, 16, 0), (0, 16, 31, 15), (9, 25, 24, 8), (2, 18, 17, 1), (10, 26, 25, 9), (3, 19, 18, 2), (81, 42, 43, 80), (83, 35, 36, 82), (80, 43, 44, 84), (82, 36, 37, 85), (84, 44, 45, 86), (85, 37, 38, 87), (86, 45, 46, 88), (87, 38, 39, 89), (88, 46, 47, 90), (89, 39, 40, 91), (93, 32, 33, 92), (90, 47, 32, 93), (91, 40, 41, 94), (92, 33, 34, 95), (94, 41, 42, 81), (95, 34, 35, 83), (46, 62, 63, 47), (39, 55, 56, 40), (32, 48, 49, 33), (47, 63, 48, 32), (40, 56, 57, 41), (33, 49, 50, 34), (41, 57, 58, 42), (34, 50, 51, 35), (42, 58, 59, 43), (35, 51, 52, 36), (43, 59, 60, 44), (36, 52, 53, 37), (44, 60, 61, 45), (37, 53, 54, 38), (45, 61, 62, 46), (38, 54, 55, 39), (52, 68, 69, 53), (60, 76, 77, 61), (53, 69, 70, 54), (61, 77, 78, 62), (54, 70, 71, 55), (62, 78, 79, 63), (55, 71, 72, 56), (48, 64, 65, 49), (63, 79, 64, 48), (56, 72, 73, 57), (49, 65, 66, 50), (57, 73, 74, 58), (50, 66, 67, 51), (58, 74, 75, 59), (51, 67, 68, 52), (59, 75, 76, 60), (2, 95, 83, 3), (9, 94, 81, 10), (1, 92, 95, 2), (8, 91, 94, 9), (15, 90, 93, 0), (0, 93, 92, 1), (7, 89, 91, 8), (14, 88, 90, 15), (6, 87, 89, 7), (13, 86, 88, 14), (5, 85, 87, 6), (12, 84, 86, 13), (4, 82, 85, 5), (11, 80, 84, 12), (3, 83, 82, 4), (10, 81, 80, 11), (107, 106, 122, 123), (100, 99, 115, 116), (108, 107, 123, 124), (101, 100, 116, 117), (109, 108, 124, 125), (102, 101, 117, 118), (110, 109, 125, 126), (103, 102, 118, 119), (111, 110, 126, 127), (104, 103, 119, 120), (97, 96, 112, 113), (96, 111, 127, 112), (105, 104, 120, 121), (98, 97, 113, 114), (106, 105, 121, 122), (99, 98, 114, 115), (122, 121, 137, 138), (115, 114, 130, 131), (123, 122, 138, 139), (116, 115, 131, 132), (124, 123, 139, 140), (117, 116, 132, 133), (125, 124, 140, 141), (118, 117, 133, 134), (126, 125, 141, 142), (119, 118, 134, 135), (127, 126, 142, 143), (120, 119, 135, 136), (113, 112, 128, 129), (112, 127, 143, 128), (121, 120, 136, 137), (114, 113, 129, 130), (143, 142, 158, 159), (136, 135, 151, 152), (129, 128, 144, 145), (128, 143, 159, 144), (137, 136, 152, 153), (130, 129, 145, 146), (138, 137, 153, 154), (131, 130, 146, 147), (139, 138, 154, 155), (132, 131, 147, 148), (140, 139, 155, 156), (133, 132, 148, 149), (141, 140, 156, 157), (134, 133, 149, 150), (142, 141, 157, 158), (135, 134, 150, 151), (145, 144, 159, 158, 157, 156, 155, 154, 153, 152, 151, 150, 149, 148, 147, 146), (171, 170, 186, 187), (164, 163, 179, 180), (172, 171, 187, 188), (165, 164, 180, 181), (173, 172, 188, 189), (166, 165, 181, 182), (174, 173, 189, 190), (167, 166, 182, 183), (175, 174, 190, 191), (168, 167, 183, 184), (161, 160, 176, 177), (160, 175, 191, 176), (169, 168, 184, 185), (162, 161, 177, 178), (170, 169, 185, 186), (163, 162, 178, 179), (186, 185, 201, 202), (179, 178, 194, 195), (187, 186, 202, 203), (180, 179, 195, 196), (188, 187, 203, 204), (181, 180, 196, 197), (189, 188, 204, 205), (182, 181, 197, 198), (190, 189, 205, 206), (183, 182, 198, 199), (191, 190, 206, 207), (184, 183, 199, 200), (177, 176, 192, 193), (176, 191, 207, 192), (185, 184, 200, 201), (178, 177, 193, 194), (207, 206, 222, 223), (200, 199, 215, 216), (193, 192, 208, 209), (192, 207, 223, 208), (201, 200, 216, 217), (194, 193, 209, 210), (202, 201, 217, 218), (195, 194, 210, 211), (203, 202, 218, 219), (196, 195, 211, 212), (204, 203, 219, 220), (197, 196, 212, 213), (205, 204, 220, 221), (198, 197, 213, 214), (206, 205, 221, 222), (199, 198, 214, 215), (209, 208, 223, 222, 221, 220, 219, 218, 217, 216, 215, 214, 213, 212, 211, 210), (235, 234, 250, 251), (228, 227, 243, 244), (236, 235, 251, 252), (229, 228, 244, 245), (237, 236, 252, 253), (230, 229, 245, 246), (238, 237, 253, 254), (231, 230, 246, 247), (239, 238, 254, 255), (232, 231, 247, 248), (225, 224, 240, 241), (224, 239, 255, 240), (233, 232, 248, 249), (226, 225, 241, 242), (234, 233, 249, 250), (227, 226, 242, 243), (250, 249, 265, 266), (243, 242, 258, 259), (251, 250, 266, 267), (244, 243, 259, 260), (252, 251, 267, 268), (245, 244, 260, 261), (253, 252, 268, 269), (246, 245, 261, 262), (254, 253, 269, 270), (247, 246, 262, 263), (255, 254, 270, 271), (248, 247, 263, 264), (241, 240, 256, 257), (240, 255, 271, 256), (249, 248, 264, 265), (242, 241, 257, 258), (271, 270, 286, 287), (264, 263, 279, 280), (257, 256, 272, 273), (256, 271, 287, 272), (265, 264, 280, 281), (258, 257, 273, 274), (266, 265, 281, 282), (259, 258, 274, 275), (267, 266, 282, 283), (260, 259, 275, 276), (268, 267, 283, 284), (261, 260, 276, 277), (269, 268, 284, 285), (262, 261, 277, 278), (270, 269, 285, 286), (263, 262, 278, 279), (273, 272, 287, 286, 285, 284, 283, 282, 281, 280, 279, 278, 277, 276, 275, 274), (72, 71, 295, 296), (65, 64, 288, 289), (64, 79, 303, 288), (73, 72, 296, 297), (66, 65, 289, 290), (74, 73, 297, 298), (67, 66, 290, 291), (75, 74, 298, 299), (68, 67, 291, 292), (76, 75, 299, 300), (69, 68, 292, 293), (77, 76, 300, 301), (70, 69, 293, 294), (78, 77, 301, 302), (71, 70, 294, 295), (79, 78, 302, 303)])
me_circle.polygons.foreach_set('use_smooth', [True] * 243)
_uv = me_circle.uv_layers.new(name='UVMap')
_uv.uv.foreach_set('vector', [0.0, 0.0, 0.0, 0.0, 0.0, 0.0, 0.0, 0.0, 0.0, 0.0, 0.0, 0.0, 0.0, 0.0, 0.0, 0.0, 0.0, 0.0, 0.0, 0.0, 0.0, 0.0, 0.0, 0.0, 0.0, 0.0, 0.0, 0.0, 0.0, 0.0, 0.0, 0.0, 0.0, 0.0, 0.0, 0.0, 0.0, 0.0, 0.0, 0.0, 0.0, 0.0, 0.0, 0.0, 0.0, 0.0, 0.0, 0.0, 0.0, 0.0, 0.0, 0.0, 0.0, 0.0, 0.0, 0.0, 0.0, 0.0, 0.0, 0.0, 0.0, 0.0, 0.0, 0.0, 0.0, 0.0, 0.0, 0.0, 0.0, 0.0, 0.0, 0.0, 0.0, 0.0, 0.0, 0.0, 0.0, 0.0, 0.0, 0.0, 0.0, 0.0, 0.0, 0.0, 0.0, 0.0, 0.0, 0.0, 0.0, 0.0, 0.0, 0.0, 0.0, 0.0, 0.0, 0.0, 0.0, 0.0, 0.0, 0.0, 0.0, 0.0, 0.0, 0.0, 0.0, 0.0, 0.0, 0.0, 0.0, 0.0, 0.0, 0.0, 0.0, 0.0, 0.0, 0.0, 0.0, 0.0, 0.0, 0.0, 0.0, 0.0, 0.0, 0.0, 0.0, 0.0, 0.0, 0.0, 0.0, 0.0, 0.0, 0.0, 0.0, 0.0, 0.0, 0.0, 0.0, 0.0, 0.0, 0.0, 0.0, 0.0, 0.0, 0.0, 0.0, 0.0, 0.0, 0.0, 0.0, 0.0, 0.0, 0.0, 0.0, 0.0, 0.0, 0.0, 0.0, 0.0, 0.0, 0.0, 0.0, 0.0, 0.0, 0.0, 0.0, 0.0, 0.0, 0.0, 0.0, 0.0, 0.0, 0.0, 0.0, 0.0, 0.0, 0.0, 0.0, 0.0, 0.0, 0.0, 0.0, 0.0, 0.0, 0.0, 0.0, 0.0, 0.0, 0.0, 0.0, 0.0, 0.0, 0.0, 0.0, 0.0, 0.0, 0.0, 0.0, 0.0, 0.0, 0.0, 0.0, 0.0, 0.0, 0.0, 0.0, 0.0, 0.0, 0.0, 0.0, 0.0, 0.0, 0.0, 0.0, 0.0, 0.0, 0.0, 0.0, 0.0, 0.0, 0.0, 0.0, 0.0, 0.0, 0.0, 0.0, 0.0, 0.0, 0.0, 0.0, 0.0, 0.0, 0.0, 0.0, 0.0, 0.0, 0.0, 0.0, 0.0, 0.0, 0.0, 0.0, 0.0, 0.0, 0.0, 0.0, 0.0, 0.0, 0.0, 0.0, 0.0, 0.0, 0.0, 0.0, 0.0, 0.0, 0.0, 0.0, 0.0, 0.0, 0.0, 0.0, 0.0, 0.0, 0.0, 0.0, 0.0, 0.0, 0.0, 0.0, 0.0, 0.0, 0.0, 0.0, 0.0, 0.0, 0.0, 0.0, 0.0, 0.0, 0.0, 0.0, 0.0, 0.0, 0.0, 0.0, 0.0, 0.0, 0.0, 0.0, 0.0, 0.0, 0.0, 0.0, 0.0, 0.0, 0.0, 0.0, 0.0, 0.0, 0.0, 0.0, 0.0, 0.0, 0.0, 0.0, 0.0, 0.0, 0.0, 0.0, 0.0, 0.0, 0.0, 0.0, 0.0, 0.0, 0.0, 0.0, 0.0, 0.0, 0.0, 0.0, 0.0, 0.0, 0.0, 0.0, 0.0, 0.0, 0.0, 0.0, 0.0, 0.0, 0.0, 0.0, 0.0, 0.0, 0.0, 0.0, 0.0, 0.0, 0.0, 0.0, 0.0, 0.0, 0.0, 0.0, 0.0, 0.0, 0.0, 0.0, 0.0, 0.0, 0.0, 0.0, 0.0, 0.0, 0.0, 0.0, 0.0, 0.0, 0.0, 0.0, 0.0, 0.0, 0.0, 0.0, 0.0, 0.0, 0.0, 0.0, 0.0, 0.0, 0.0, 0.0, 0.0, 0.0, 0.0, 0.0, 0.0, 0.0, 0.0, 0.0, 0.0, 0.0, 0.0, 0.0, 0.0, 0.0, 0.0, 0.0, 0.0, 0.0, 0.0, 0.0, 0.0, 0.0, 0.0, 0.0, 0.0, 0.0, 0.0, 0.0, 0.0, 0.0, 0.0, 0.0, 0.0, 0.0, 0.0, 0.0, 0.0, 0.0, 0.0, 0.0, 0.0, 0.0, 0.0, 0.0, 0.0, 0.0, 0.0, 0.0, 0.0, 0.0, 0.0, 0.0, 0.0, 0.0, 0.0, 0.0, 0.0, 0.0, 0.0, 0.0, 0.0, 0.0, 0.0, 0.0, 0.0, 0.0, 0.0, 0.0, 0.0, 0.0, 0.0, 0.0, 0.0, 0.0, 0.0, 0.0, 0.0, 0.0, 0.0, 0.0, 0.0, 0.0, 0.0, 0.0, 0.0, 0.0, 0.0, 0.0, 0.0, 0.0, 0.0, 0.0, 0.0, 0.0, 0.0, 0.0, 0.0, 0.0, 0.0, 0.0, 0.0, 0.0, 0.0, 0.0, 0.0, 0.0, 0.0, 0.0, 0.0, 0.0, 0.0, 0.0, 0.0, 0.0, 0.0, 0.0, 0.0, 0.0, 0.0, 0.0, 0.0, 0.0, 0.0, 0.0, 0.0, 0.0, 0.0, 0.0, 0.0, 0.0, 0.0, 0.0, 0.0, 0.0, 0.0, 0.0, 0.0, 0.0, 0.0, 0.0, 0.0, 0.0, 0.0, 0.0, 0.0, 0.0, 0.0, 0.0, 0.0, 0.0, 0.0, 0.0, 0.0, 0.0, 0.0, 0.0, 0.0, 0.0, 0.0, 0.0, 0.0, 0.0, 0.0, 0.0, 0.0, 0.0, 0.0, 0.0, 0.0, 0.0, 0.0, 0.0, 0.0, 0.0, 0.0, 0.0, 0.0, 0.0, 0.0, 0.0, 0.0, 0.0, 0.0, 0.0, 0.0, 0.0, 0.0, 0.0, 0.0, 0.0, 0.0, 0.0, 0.0, 0.0, 0.0, 0.0, 0.0, 0.0, 0.0, 0.0, 0.0, 0.0, 0.0, 0.0, 0.0, 0.0, 0.0, 0.0, 0.0, 0.0, 0.0, 0.0, 0.0, 0.0, 0.0, 0.0, 0.0, 0.0, 0.0, 0.0, 0.0, 0.0, 0.0, 0.0, 0.0, 0.0, 0.0, 0.0, 0.0, 0.0, 0.0, 0.0, 0.0, 0.0, 0.0, 0.0, 0.0, 0.0, 0.0, 0.0, 0.0, 0.0, 0.0, 0.0, 0.0, 0.0, 0.0, 0.0, 0.0, 0.0, 0.0, 0.0, 0.0, 0.0, 0.0, 0.0, 0.0, 0.0, 0.0, 0.0, 0.0, 0.0, 0.0, 0.0, 0.0, 0.0, 0.0, 0.0, 0.0, 0.0, 0.0, 0.0, 0.0, 0.0, 0.0, 0.0, 0.0, 0.0, 0.0, 0.0, 0.0, 0.0, 0.0, 0.0, 0.0, 0.0, 0.0, 0.0, 0.0, 0.0, 0.0, 0.0, 0.0, 0.0, 0.0, 0.0, 0.0, 0.0, 0.0, 0.0, 0.0, 0.0, 0.0, 0.0, 0.0, 0.0, 0.0, 0.0, 0.0, 0.0, 0.0, 0.0, 0.0, 0.0, 0.0, 0.0, 0.0, 0.0, 0.0, 0.0, 0.0, 0.0, 0.0, 0.0, 0.0, 0.0, 0.0, 0.0, 0.0, 0.0, 0.0, 0.0, 0.0, 0.0, 0.0, 0.0, 0.0, 0.0, 0.0, 0.0, 0.0, 0.0, 0.0, 0.0, 0.0, 0.0, 0.0, 0.0, 0.0, 0.0, 0.0, 0.0, 0.0, 0.0, 0.0, 0.0, 0.0, 0.0, 0.0, 0.0, 0.0, 0.0, 0.0, 0.0, 0.0, 0.0, 0.0, 0.0, 0.0, 0.0, 0.0, 0.0, 0.0, 0.0, 0.0, 0.0, 0.0, 0.0, 0.0, 0.0, 0.0, 0.0, 0.0, 0.0, 0.0, 0.0, 0.0, 0.0, 0.0, 0.0, 0.0, 0.0, 0.0, 0.0, 0.0, 0.0, 0.0, 0.0, 0.0, 0.0, 0.0, 0.0, 0.0, 0.0, 0.0, 0.0, 0.0, 0.0, 0.0, 0.0, 0.0, 0.0, 0.0, 0.0, 0.0, 0.0, 0.0, 0.0, 0.0, 0.0, 0.0, 0.0, 0.0, 0.0, 0.0, 0.0, 0.0, 0.0, 0.0, 0.0, 0.0, 0.0, 0.0, 0.0, 0.0, 0.0, 0.0, 0.0, 0.0, 0.0, 0.0, 0.0, 0.0, 0.0, 0.0, 0.0, 0.0, 0.0, 0.0, 0.0, 0.0, 0.0, 0.0, 0.0, 0.0, 0.0, 0.0, 0.0, 0.0, 0.0, 0.0, 0.0, 0.0, 0.0, 0.0, 0.0, 0.0, 0.0, 0.0, 0.0, 0.0, 0.0, 0.0, 0.0, 0.0, 0.0, 0.0, 0.0, 0.0, 0.0, 0.0, 0.0, 0.0, 0.0, 0.0, 0.0, 0.0, 0.0, 0.0, 0.0, 0.0, 0.0, 0.0, 0.0, 0.0, 0.0, 0.0, 0.0, 0.0, 0.0, 0.0, 0.0, 0.0, 0.0, 0.0, 0.0, 0.0, 0.0, 0.0, 0.0, 0.0, 0.0, 0.0, 0.0, 0.0, 0.0, 0.0, 0.0, 0.0, 0.0, 0.0, 0.0, 0.0, 0.0, 0.0, 0.0, 0.0, 0.0, 0.0, 0.0, 0.0, 0.0, 0.0, 0.0, 0.0, 0.0, 0.0, 0.0, 0.0, 0.0, 0.0, 0.0, 0.0, 0.0, 0.0, 0.0, 0.0, 0.0, 0.0, 0.0, 0.0, 0.0, 0.0, 0.0, 0.0, 0.0, 0.0, 0.0, 0.0, 0.0, 0.0, 0.0, 0.0, 0.0, 0.0, 0.0, 0.0, 0.0, 0.0, 0.0, 0.0, 0.0, 0.0, 0.0, 0.0, 0.0, 0.0, 0.0, 0.0, 0.0, 0.0, 0.0, 0.0, 0.0, 0.0, 0.0, 0.0, 0.0, 0.0, 0.0, 0.0, 0.0, 0.0, 0.0, 0.0, 0.0, 0.0, 0.0, 0.0, 0.0, 0.0, 0.0, 0.0, 0.0, 0.0, 0.0, 0.0, 0.0, 0.0, 0.0, 0.0, 0.0, 0.0, 0.0, 0.0, 0.0, 0.0, 0.0, 0.0, 0.0, 0.0, 0.0, 0.0, 0.0, 0.0, 0.0, 0.0, 0.0, 0.0, 0.0, 0.0, 0.0, 0.0, 0.0, 0.0, 0.0, 0.0, 0.0, 0.0, 0.0, 0.0, 0.0, 0.0, 0.0, 0.0, 0.0, 0.0, 0.0, 0.0, 0.0, 0.0, 0.0, 0.0, 0.0, 0.0, 0.0, 0.0, 0.0, 0.0, 0.0, 0.0, 0.0, 0.0, 0.0, 0.0, 0.0, 0.0, 0.0, 0.0, 0.0, 0.0, 0.0, 0.0, 0.0, 0.0, 0.0, 0.0, 0.0, 0.0, 0.0, 0.0, 0.0, 0.0, 0.0, 0.0, 0.0, 0.0, 0.0, 0.0, 0.0, 0.0, 0.0, 0.0, 0.0, 0.0, 0.0, 0.0, 0.0, 0.0, 0.0, 0.0, 0.0, 0.0, 0.0, 0.0, 0.0, 0.0, 0.0, 0.0, 0.0, 0.0, 0.0, 0.0, 0.0, 0.0, 0.0, 0.0, 0.0, 0.0, 0.0, 0.0, 0.0, 0.0, 0.0, 0.0, 0.0, 0.0, 0.0, 0.0, 0.0, 0.0, 0.0, 0.0, 0.0, 0.0, 0.0, 0.0, 0.0, 0.0, 0.0, 0.0, 0.0, 0.0, 0.0, 0.0, 0.0, 0.0, 0.0, 0.0, 0.0, 0.0, 0.0, 0.0, 0.0, 0.0, 0.0, 0.0, 0.0, 0.0, 0.0, 0.0, 0.0, 0.0, 0.0, 0.0, 0.0, 0.0, 0.0, 0.0, 0.0, 0.0, 0.0, 0.0, 0.0, 0.0, 0.0, 0.0, 0.0, 0.0, 0.0, 0.0, 0.0, 0.0, 0.0, 0.0, 0.0, 0.0, 0.0, 0.0, 0.0, 0.0, 0.0, 0.0, 0.0, 0.0, 0.0, 0.0, 0.0, 0.0, 0.0, 0.0, 0.0, 0.0, 0.0, 0.0, 0.0, 0.0, 0.0, 0.0, 0.0, 0.0, 0.0, 0.0, 0.0, 0.0, 0.0, 0.0, 0.0, 0.0, 0.0, 0.0, 0.0, 0.0, 0.0, 0.0, 0.0, 0.0, 0.0, 0.0, 0.0, 0.0, 0.0, 0.0, 0.0, 0.0, 0.0, 0.0, 0.0, 0.0, 0.0, 0.0, 0.0, 0.0, 0.0, 0.0, 0.0, 0.0, 0.0, 0.0, 0.0, 0.0, 0.0, 0.0, 0.0, 0.0, 0.0, 0.0, 0.0, 0.0, 0.0, 0.0, 0.0, 0.0, 0.0, 0.0, 0.0, 0.0, 0.0, 0.0, 0.0, 0.0, 0.0, 0.0, 0.0, 0.0, 0.0, 0.0, 0.0, 0.0, 0.0, 0.0, 0.0, 0.0, 0.0, 0.0, 0.0, 0.0, 0.0, 0.0, 0.0, 0.0, 0.0, 0.0, 0.0, 0.0, 0.0, 0.0, 0.0, 0.0, 0.0, 0.0, 0.0, 0.0, 0.0, 0.0, 0.0, 0.0, 0.0, 0.0, 0.0, 0.0, 0.0, 0.0, 0.0, 0.0, 0.0, 0.0, 0.0, 0.0, 0.0, 0.0, 0.0, 0.0, 0.0, 0.0, 0.0, 0.0, 0.0, 0.0, 0.0, 0.0, 0.0, 0.0, 0.0, 0.0, 0.0, 0.0, 0.0, 0.0, 0.0, 0.0, 0.0, 0.0, 0.0, 0.0, 0.0, 0.0, 0.0, 0.0, 0.0, 0.0, 0.0, 0.0, 0.0, 0.0, 0.0, 0.0, 0.0, 0.0, 0.0, 0.0, 0.0, 0.0, 0.0, 0.0, 0.0, 0.0, 0.0, 0.0, 0.0, 0.0, 0.0, 0.0, 0.0, 0.0, 0.0, 0.0, 0.0, 0.0, 0.0, 0.0, 0.0, 0.0, 0.0, 0.0, 0.0, 0.0, 0.0, 0.0, 0.0, 0.0, 0.0, 0.0, 0.0, 0.0, 0.0, 0.0, 0.0, 0.0, 0.0, 0.0, 0.0, 0.0, 0.0, 0.0, 0.0, 0.0, 0.0, 0.0, 0.0, 0.0, 0.0, 0.0, 0.0, 0.0, 0.0, 0.0, 0.0, 0.0, 0.0, 0.0, 0.0, 0.0, 0.0, 0.0, 0.0, 0.0, 0.0, 0.0, 0.0, 0.0, 0.0, 0.0, 0.0, 0.0, 0.0, 0.0, 0.0, 0.0, 0.0, 0.0, 0.0, 0.0, 0.0, 0.0, 0.0, 0.0, 0.0, 0.0, 0.0, 0.0, 0.0, 0.0, 0.0, 0.0, 0.0, 0.0, 0.0, 0.0, 0.0, 0.0, 0.0, 0.0, 0.0, 0.0, 0.0, 0.0, 0.0, 0.0, 0.0, 0.0, 0.0, 0.0, 0.0, 0.0, 0.0, 0.0, 0.0, 0.0, 0.0, 0.0, 0.0, 0.0, 0.0, 0.0, 0.0, 0.0, 0.0, 0.0, 0.0, 0.0, 0.0, 0.0, 0.0, 0.0, 0.0, 0.0, 0.0, 0.0, 0.0, 0.0, 0.0, 0.0, 0.0, 0.0, 0.0, 0.0, 0.0, 0.0, 0.0, 0.0, 0.0, 0.0, 0.0, 0.0, 0.0, 0.0, 0.0, 0.0, 0.0, 0.0, 0.0, 0.0, 0.0, 0.0, 0.0, 0.0, 0.0, 0.0, 0.0, 0.0, 0.0, 0.0, 0.0, 0.0, 0.0, 0.0, 0.0, 0.0, 0.0, 0.0, 0.0, 0.0, 0.0, 0.0, 0.0, 0.0, 0.0, 0.0, 0.0, 0.0, 0.0, 0.0, 0.0, 0.0, 0.0, 0.0, 0.0, 0.0, 0.0, 0.0, 0.0, 0.0, 0.0, 0.0, 0.0, 0.0, 0.0, 0.0, 0.0, 0.0, 0.0, 0.0, 0.0, 0.0, 0.0, 0.0, 0.0, 0.0, 0.0, 0.0, 0.0, 0.0, 0.0, 0.0, 0.0, 0.0, 0.0, 0.0, 0.0, 0.0, 0.0, 0.0, 0.0, 0.0, 0.0, 0.0, 0.0, 0.0, 0.0, 0.0, 0.0, 0.0, 0.0, 0.0, 0.0, 0.0, 0.0, 0.0, 0.0, 0.0, 0.0, 0.0, 0.0, 0.0, 0.0, 0.0, 0.0, 0.0, 0.0, 0.0, 0.0, 0.0, 0.0, 0.0, 0.0, 0.0, 0.0, 0.0, 0.0, 0.0, 0.0, 0.0, 0.0, 0.0, 0.0, 0.0, 0.0, 0.0, 0.0, 0.0, 0.0, 0.0, 0.0, 0.0, 0.0, 0.0, 0.0, 0.0, 0.0, 0.0, 0.0, 0.0, 0.0, 0.0, 0.0, 0.0, 0.0, 0.0, 0.0, 0.0, 0.0, 0.0, 0.0, 0.0, 0.0, 0.0, 0.0, 0.0, 0.0, 0.0, 0.0, 0.0, 0.0, 0.0, 0.0, 0.0, 0.0, 0.0, 0.0, 0.0, 0.0, 0.0, 0.0, 0.0, 0.0, 0.0, 0.0, 0.0, 0.0, 0.0, 0.0, 0.0, 0.0, 0.0, 0.0, 0.0, 0.0, 0.0, 0.0, 0.0, 0.0, 0.0, 0.0, 0.0, 0.0, 0.0, 0.0, 0.0, 0.0, 0.0, 0.0, 0.0, 0.0, 0.0, 0.0, 0.0, 0.0, 0.0, 0.0, 0.0, 0.0, 0.0, 0.0, 0.0, 0.0, 0.0, 0.0, 0.0, 0.0, 0.0, 0.0, 0.0, 0.0, 0.0, 0.0, 0.0, 0.0, 0.0, 0.0, 0.0, 0.0, 0.0, 0.0, 0.0, 0.0, 0.0, 0.0, 0.0, 0.0, 0.0, 0.0, 0.0, 0.0, 0.0, 0.0, 0.0, 0.0, 0.0, 0.0, 0.0, 0.0, 0.0, 0.0, 0.0, 0.0, 0.0, 0.0, 0.0, 0.0, 0.0, 0.0, 0.0, 0.0, 0.0, 0.0, 0.0, 0.0, 0.0, 0.0, 0.0, 0.0, 0.0, 0.0, 0.0, 0.0, 0.0, 0.0, 0.0, 0.0, 0.0, 0.0, 0.0, 0.0, 0.0, 0.0, 0.0, 0.0, 0.0, 0.0, 0.0, 0.0, 0.0, 0.0, 0.0, 0.0, 0.0, 0.0, 0.0, 0.0, 0.0, 0.0, 0.0, 0.0, 0.0, 0.0, 0.0, 0.0, 0.0, 0.0, 0.0, 0.0, 0.0, 0.0, 0.0, 0.0, 0.0, 0.0, 0.0, 0.0, 0.0, 0.0, 0.0, 0.0, 0.0, 0.0, 0.0, 0.0, 0.0, 0.0, 0.0, 0.0, 0.0, 0.0, 0.0, 0.0, 0.0, 0.0, 0.0, 0.0, 0.0, 0.0, 0.0, 0.0, 0.0, 0.0, 0.0, 0.0, 0.0, 0.0, 0.0, 0.0, 0.0, 0.0, 0.0, 0.0, 0.0, 0.0, 0.0, 0.0, 0.0, 0.0, 0.0, 0.0, 0.0, 0.0, 0.0, 0.0, 0.0, 0.0, 0.0, 0.0, 0.0, 0.0, 0.0, 0.0, 0.0, 0.0, 0.0, 0.0, 0.0, 0.0, 0.0, 0.0, 0.0, 0.0, 0.0, 0.0, 0.0, 0.0, 0.0, 0.0, 0.0, 0.0, 0.0, 0.0, 0.0, 0.0, 0.0, 0.0, 0.0, 0.0, 0.0, 0.0, 0.0, 0.0, 0.0, 0.0, 0.0, 0.0, 0.0, 0.0, 0.0, 0.0, 0.0, 0.0, 0.0, 0.0, 0.0, 0.0, 0.0, 0.0, 0.0, 0.0, 0.0, 0.0, 0.0, 0.0, 0.0, 0.0, 0.0, 0.0, 0.0, 0.0, 0.0, 0.0, 0.0, 0.0, 0.0, 0.0, 0.0, 0.0, 0.0, 0.0, 0.0, 0.0, 0.0, 0.0, 0.0, 0.0, 0.0, 0.0, 0.0, 0.0, 0.0, 0.0, 0.0, 0.0, 0.0, 0.0, 0.0, 0.0, 0.0, 0.0, 0.0, 0.0, 0.0, 0.0, 0.0, 0.0, 0.0, 0.0, 0.0, 0.0, 0.0, 0.0, 0.0, 0.0, 0.0, 0.0, 0.0, 0.0, 0.0, 0.0, 0.0, 0.0, 0.0, 0.0, 0.0, 0.0, 0.0, 0.0, 0.0, 0.0, 0.0, 0.0, 0.0, 0.0, 0.0, 0.0, 0.0, 0.0, 0.0, 0.0, 0.0, 0.0, 0.0, 0.0, 0.0, 0.0, 0.0, 0.0, 0.0, 0.0, 0.0, 0.0, 0.0, 0.0, 0.0, 0.0, 0.0, 0.0, 0.0, 0.0, 0.0, 0.0, 0.0, 0.0, 0.0, 0.0, 0.0, 0.0, 0.0])
me_circle.use_remesh_fix_poles = True
me_circle.use_remesh_preserve_attributes = False
me_circle.update()

# ---- objects
ob_plane = bpy.data.objects.new('Plane', me_plane_001)
ob_circle = bpy.data.objects.new('Circle', me_circle)
ob_empty = bpy.data.objects.new('Empty', None)
ob_empty_001 = bpy.data.objects.new('Empty.001', None)

# ---- transforms, parenting, visibility, modifiers, constraints
ob_plane.location = (0.0, 0.0, 0.0)
_m = ob_plane.modifiers.new('Mirror', 'MIRROR')
_m.use_clip = True
_m = ob_plane.modifiers.new('Subdivision', 'SUBSURF')
ob_circle.location = (0.0, 0.0, 0.0)
_m = ob_circle.modifiers.new('Mirror', 'MIRROR')
ob_empty.location = (-0.8904, 8.073, -0.02055)
ob_empty.rotation_euler = (1.571, -0.0, -0.0)
ob_empty.empty_display_type = 'IMAGE'
ob_empty.empty_display_size = 5.0
ob_empty.use_empty_image_alpha = True
ob_empty.color = (1.0, 1.0, 1.0, 0.75)
ob_empty_001.location = (-9.997, -0.5267, -0.01798)
ob_empty_001.rotation_euler = (1.571, -0.0, -1.571)
ob_empty_001.empty_display_type = 'IMAGE'
ob_empty_001.empty_display_size = 5.0
ob_empty_001.use_empty_image_alpha = True
ob_empty_001.color = (1.0, 1.0, 1.0, 0.75)

# ---- collection membership
col_collection.objects.link(ob_plane)
col_collection.objects.link(ob_circle)
col_references.objects.link(ob_empty)
col_references.objects.link(ob_empty_001)

# ---- scene / render settings (as saved in the file)
scene.frame_start = 1; scene.frame_end = 250; scene.frame_set(0)
scene.render.engine = 'BLENDER_EEVEE_NEXT'
scene.cycles.use_denoising = False
scene.cycles.samples = 128
scene.cycles.sampling_pattern = 'TABULATED_SOBOL'
scene.cycles.use_adaptive_sampling = False
scene.cycles.use_light_tree = False
scene.view_settings.view_transform = 'Filmic'
bpy.context.view_layer.update()

# ---- added for rendering (the .blend has no active camera and no usable light): camera, sun
cam_auto = bpy.data.cameras.new('AutoCamera')
cam_auto.lens = 50.0
cam_auto.sensor_width = 36.0
cam_auto.clip_end = 1000.0
ob_auto_camera = bpy.data.objects.new('AutoCamera', cam_auto)
scene.collection.objects.link(ob_auto_camera)
ob_auto_camera.location = (2.11632, -2.67534, 2.76243)
ob_auto_camera.rotation_euler = (1.09748, -7.21219e-08, 0.694738)
scene.camera = ob_auto_camera
light_auto_sun = bpy.data.lights.new('AutoSun', 'SUN')
light_auto_sun.energy = 3.0
light_auto_sun.angle = 0.0523599
ob_auto_sun = bpy.data.objects.new('AutoSun', light_auto_sun)
scene.collection.objects.link(ob_auto_sun)
ob_auto_sun.rotation_euler = (0.872665, 0.174533, 0.523599)
bpy.context.view_layer.update()
